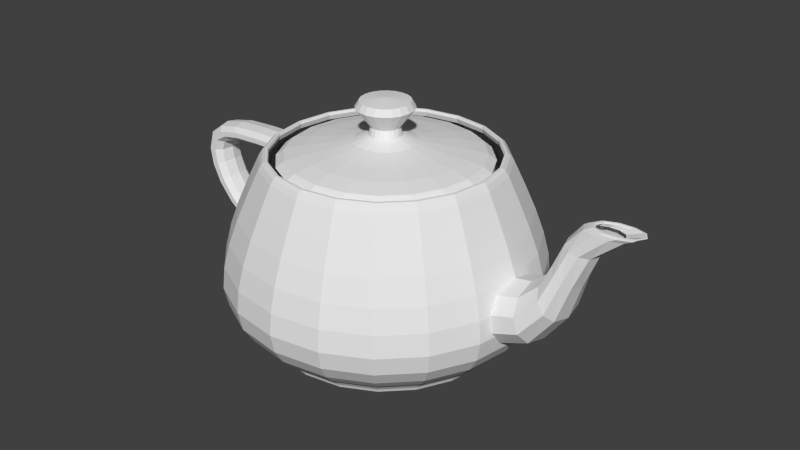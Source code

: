 # Source: teapot.blend  (saved by Blender 2.72.0; exported with 4.5.12 LTS)
import bpy
from mathutils import Matrix  # noqa: F401  (used for matrix-valued properties, if any)

bpy.ops.wm.read_factory_settings(use_empty=True)
scene = bpy.context.scene
scene.name = 'Scene'

# ---- collections
col_collection_1 = bpy.data.collections.new('Collection 1'); scene.collection.children.link(col_collection_1)

# ---- world
world_world = bpy.data.worlds.new('World'); scene.world = world_world
world_world.color = (0.05088, 0.05088, 0.05088)
world_world.use_sun_shadow = False
world_world.sun_shadow_jitter_overblur = 0.0
world_world.cycles.sampling_method = 'MANUAL'
world_world.cycles.sample_map_resolution = 256

# ---- meshes
me_teapot = bpy.data.meshes.new('Teapot')
me_teapot.from_pydata([(0.4786, -1.425, 2.4), (0.4657, -1.386, 2.463), (0.0, -1.46, 2.463), (0.0, -1.5, 2.4), (0.453, -1.348, 2.494), (0.0, -1.42, 2.494), (0.4435, -1.32, 2.494), (0.0, -1.39, 2.494), (0.4404, -1.311, 2.463), (0.0, -1.38, 2.463), (0.4467, -1.33, 2.4), (0.0, -1.4, 2.4), (0.8909, -1.214, 2.4), (0.8669, -1.181, 2.463), (0.8432, -1.149, 2.494), (0.8257, -1.125, 2.494), (0.8198, -1.117, 2.463), (0.8315, -1.133, 2.4), (1.214, -0.8909, 2.4), (1.181, -0.8669, 2.463), (1.149, -0.8432, 2.494), (1.125, -0.8257, 2.494), (1.117, -0.8198, 2.463), (1.133, -0.8315, 2.4), (1.425, -0.4786, 2.4), (1.386, -0.4657, 2.463), (1.348, -0.453, 2.495), (1.32, -0.4435, 2.495), (1.311, -0.4404, 2.463), (1.33, -0.4467, 2.4), (1.5, 0.0, 2.4), (1.46, 0.0, 2.463), (1.42, 0.0, 2.494), (1.39, 0.0, 2.494), (1.38, 0.0, 2.463), (1.4, 0.0, 2.4), (-1.425, -0.4786, 2.4), (-1.386, -0.4657, 2.463), (-1.46, 0.0, 2.463), (-1.5, 0.0, 2.4), (-1.348, -0.453, 2.494), (-1.42, 0.0, 2.494), (-1.32, -0.4435, 2.494), (-1.39, 0.0, 2.494), (-1.311, -0.4404, 2.463), (-1.38, 0.0, 2.463), (-1.33, -0.4467, 2.4), (-1.4, 0.0, 2.4), (-1.214, -0.8909, 2.4), (-1.181, -0.8669, 2.463), (-1.149, -0.8432, 2.494), (-1.125, -0.8257, 2.494), (-1.117, -0.8198, 2.463), (-1.133, -0.8315, 2.4), (-0.8909, -1.214, 2.4), (-0.8669, -1.181, 2.463), (-0.8432, -1.149, 2.494), (-0.8257, -1.125, 2.494), (-0.8198, -1.117, 2.463), (-0.8315, -1.133, 2.4), (-0.4786, -1.425, 2.4), (-0.4657, -1.386, 2.463), (-0.453, -1.348, 2.495), (-0.4435, -1.32, 2.495), (-0.4404, -1.311, 2.463), (-0.4467, -1.33, 2.4), (-0.4786, 1.425, 2.4), (-0.4657, 1.386, 2.463), (0.0, 1.46, 2.463), (0.0, 1.5, 2.4), (-0.453, 1.348, 2.494), (0.0, 1.42, 2.494), (-0.4435, 1.32, 2.494), (0.0, 1.39, 2.494), (-0.4404, 1.311, 2.463), (0.0, 1.38, 2.463), (-0.4467, 1.33, 2.4), (0.0, 1.4, 2.4), (-0.8909, 1.214, 2.4), (-0.8669, 1.181, 2.463), (-0.8432, 1.149, 2.494), (-0.8257, 1.125, 2.494), (-0.8198, 1.117, 2.463), (-0.8315, 1.133, 2.4), (-1.214, 0.8909, 2.4), (-1.181, 0.8669, 2.463), (-1.149, 0.8432, 2.494), (-1.125, 0.8257, 2.494), (-1.117, 0.8198, 2.463), (-1.133, 0.8315, 2.4), (-1.425, 0.4786, 2.4), (-1.386, 0.4657, 2.463), (-1.348, 0.453, 2.495), (-1.32, 0.4435, 2.495), (-1.311, 0.4404, 2.463), (-1.33, 0.4467, 2.4), (1.425, 0.4786, 2.4), (1.386, 0.4657, 2.463), (1.348, 0.453, 2.494), (1.32, 0.4435, 2.494), (1.311, 0.4404, 2.463), (1.33, 0.4467, 2.4), (1.214, 0.8909, 2.4), (1.181, 0.8669, 2.463), (1.149, 0.8432, 2.494), (1.125, 0.8257, 2.494), (1.117, 0.8198, 2.463), (1.133, 0.8315, 2.4), (0.8909, 1.214, 2.4), (0.8669, 1.181, 2.463), (0.8432, 1.149, 2.494), (0.8257, 1.125, 2.494), (0.8198, 1.117, 2.463), (0.8315, 1.133, 2.4), (0.4786, 1.425, 2.4), (0.4657, 1.386, 2.463), (0.453, 1.348, 2.495), (0.4435, 1.32, 2.495), (0.4404, 1.311, 2.463), (0.4467, 1.33, 2.4), (0.6381, -1.9, 0.9), (0.6291, -1.873, 1.178), (0.0, -1.972, 1.178), (0.0, -2.0, 0.9), (0.6049, -1.801, 1.471), (0.0, -1.896, 1.471), (0.5692, -1.694, 1.775), (0.0, -1.784, 1.775), (0.5258, -1.565, 2.086), (0.0, -1.648, 2.086), (1.188, -1.619, 0.9), (1.171, -1.596, 1.178), (1.126, -1.534, 1.471), (1.06, -1.444, 1.775), (0.9788, -1.334, 2.086), (1.619, -1.188, 0.9), (1.596, -1.171, 1.178), (1.534, -1.126, 1.471), (1.444, -1.06, 1.775), (1.334, -0.9788, 2.086), (1.9, -0.6381, 0.9), (1.873, -0.6291, 1.178), (1.801, -0.6049, 1.471), (1.694, -0.5692, 1.775), (1.565, -0.5258, 2.086), (2.0, 0.0, 0.9), (1.972, 0.0, 1.178), (1.896, 0.0, 1.471), (1.784, 0.0, 1.775), (1.648, 0.0, 2.086), (-1.9, -0.6381, 0.9), (-1.873, -0.6291, 1.178), (-1.972, 0.0, 1.178), (-2.0, 0.0, 0.9), (-1.801, -0.6049, 1.471), (-1.896, 0.0, 1.471), (-1.694, -0.5692, 1.775), (-1.784, 0.0, 1.775), (-1.565, -0.5258, 2.086), (-1.648, 0.0, 2.086), (-1.619, -1.188, 0.9), (-1.596, -1.171, 1.178), (-1.534, -1.126, 1.471), (-1.444, -1.06, 1.775), (-1.334, -0.9788, 2.086), (-1.188, -1.619, 0.9), (-1.171, -1.596, 1.178), (-1.126, -1.534, 1.471), (-1.06, -1.444, 1.775), (-0.9788, -1.334, 2.086), (-0.6381, -1.9, 0.9), (-0.6291, -1.873, 1.178), (-0.6049, -1.801, 1.471), (-0.5692, -1.694, 1.775), (-0.5258, -1.565, 2.086), (-0.6381, 1.9, 0.9), (-0.6291, 1.873, 1.178), (0.0, 1.972, 1.178), (0.0, 2.0, 0.9), (-0.6049, 1.801, 1.471), (0.0, 1.896, 1.471), (-0.5692, 1.694, 1.775), (0.0, 1.784, 1.775), (-0.5258, 1.565, 2.086), (0.0, 1.648, 2.086), (-1.188, 1.619, 0.9), (-1.171, 1.596, 1.178), (-1.126, 1.534, 1.471), (-1.06, 1.444, 1.775), (-0.9788, 1.334, 2.086), (-1.619, 1.188, 0.9), (-1.596, 1.171, 1.178), (-1.534, 1.126, 1.471), (-1.444, 1.06, 1.775), (-1.334, 0.9788, 2.086), (-1.9, 0.6381, 0.9), (-1.873, 0.6291, 1.178), (-1.801, 0.6049, 1.471), (-1.694, 0.5692, 1.775), (-1.565, 0.5258, 2.086), (1.9, 0.6381, 0.9), (1.873, 0.6291, 1.178), (1.801, 0.6049, 1.471), (1.694, 0.5692, 1.775), (1.565, 0.5258, 2.086), (1.619, 1.188, 0.9), (1.596, 1.171, 1.178), (1.534, 1.126, 1.471), (1.444, 1.06, 1.775), (1.334, 0.9788, 2.086), (1.188, 1.619, 0.9), (1.171, 1.596, 1.178), (1.126, 1.534, 1.471), (1.06, 1.444, 1.775), (0.9788, 1.334, 2.086), (0.6381, 1.9, 0.9), (0.6291, 1.873, 1.178), (0.6049, 1.801, 1.471), (0.5692, 1.694, 1.775), (0.5258, 1.565, 2.086), (0.4786, -1.425, 0.15), (0.4952, -1.474, 0.2136), (0.0, -1.552, 0.2136), (0.0, -1.5, 0.15), (0.5347, -1.592, 0.3168), (0.0, -1.676, 0.3168), (0.5819, -1.732, 0.4632), (0.0, -1.824, 0.4632), (0.6215, -1.85, 0.6564), (0.0, -1.948, 0.6564), (0.8909, -1.214, 0.15), (0.9218, -1.256, 0.2136), (0.9954, -1.356, 0.3168), (1.083, -1.476, 0.4632), (1.157, -1.576, 0.6564), (1.214, -0.8909, 0.15), (1.256, -0.9218, 0.2136), (1.356, -0.9954, 0.3168), (1.476, -1.083, 0.4632), (1.576, -1.157, 0.6564), (1.425, -0.4786, 0.15), (1.474, -0.4952, 0.2136), (1.592, -0.5347, 0.3168), (1.732, -0.5819, 0.4632), (1.85, -0.6215, 0.6564), (1.5, 0.0, 0.15), (1.552, 0.0, 0.2136), (1.676, 0.0, 0.3168), (1.824, 0.0, 0.4632), (1.948, 0.0, 0.6564), (-1.425, -0.4786, 0.15), (-1.474, -0.4952, 0.2136), (-1.552, 0.0, 0.2136), (-1.5, 0.0, 0.15), (-1.592, -0.5347, 0.3168), (-1.676, 0.0, 0.3168), (-1.732, -0.5819, 0.4632), (-1.824, 0.0, 0.4632), (-1.85, -0.6215, 0.6564), (-1.948, 0.0, 0.6564), (-1.214, -0.8909, 0.15), (-1.256, -0.9218, 0.2136), (-1.356, -0.9954, 0.3168), (-1.476, -1.083, 0.4632), (-1.576, -1.157, 0.6564), (-0.8909, -1.214, 0.15), (-0.9218, -1.256, 0.2136), (-0.9954, -1.356, 0.3168), (-1.083, -1.476, 0.4632), (-1.157, -1.576, 0.6564), (-0.4786, -1.425, 0.15), (-0.4952, -1.474, 0.2136), (-0.5347, -1.592, 0.3168), (-0.5819, -1.732, 0.4632), (-0.6215, -1.85, 0.6564), (-0.4786, 1.425, 0.15), (-0.4952, 1.474, 0.2136), (0.0, 1.552, 0.2136), (0.0, 1.5, 0.15), (-0.5347, 1.592, 0.3168), (0.0, 1.676, 0.3168), (-0.5819, 1.732, 0.4632), (0.0, 1.824, 0.4632), (-0.6215, 1.85, 0.6564), (0.0, 1.948, 0.6564), (-0.8909, 1.214, 0.15), (-0.9218, 1.256, 0.2136), (-0.9954, 1.356, 0.3168), (-1.083, 1.476, 0.4632), (-1.157, 1.576, 0.6564), (-1.214, 0.8909, 0.15), (-1.256, 0.9218, 0.2136), (-1.356, 0.9954, 0.3168), (-1.476, 1.083, 0.4632), (-1.576, 1.157, 0.6564), (-1.425, 0.4786, 0.15), (-1.474, 0.4952, 0.2136), (-1.592, 0.5347, 0.3168), (-1.732, 0.5819, 0.4632), (-1.85, 0.6215, 0.6564), (1.425, 0.4786, 0.15), (1.474, 0.4952, 0.2136), (1.592, 0.5347, 0.3168), (1.732, 0.5819, 0.4632), (1.85, 0.6215, 0.6564), (1.214, 0.8909, 0.15), (1.256, 0.9218, 0.2136), (1.356, 0.9954, 0.3168), (1.476, 1.083, 0.4632), (1.576, 1.157, 0.6564), (0.8909, 1.214, 0.15), (0.9218, 1.256, 0.2136), (0.9954, 1.356, 0.3168), (1.083, 1.476, 0.4632), (1.157, 1.576, 0.6564), (0.4786, 1.425, 0.15), (0.4952, 1.474, 0.2136), (0.5347, 1.592, 0.3168), (0.5819, 1.732, 0.4632), (0.6215, 1.85, 0.6564), (-2.969, -0.144, 1.8), (-2.91, -0.144, 2.008), (-2.94, 0.0, 2.02), (-3.0, 0.0, 1.8), (-2.734, -0.144, 2.134), (-2.76, 0.0, 2.153), (-2.442, -0.144, 2.199), (-2.46, 0.0, 2.221), (-2.034, -0.144, 2.223), (-2.04, 0.0, 2.246), (-1.51, -0.144, 2.227), (-1.5, 0.0, 2.25), (-2.894, -0.216, 1.8), (-2.839, -0.216, 1.981), (-2.674, -0.216, 2.091), (-2.4, -0.216, 2.147), (-2.02, -0.216, 2.168), (-1.535, -0.216, 2.171), (-2.806, -0.216, 1.8), (-2.754, -0.216, 1.948), (-2.601, -0.216, 2.038), (-2.35, -0.216, 2.085), (-2.003, -0.216, 2.102), (-1.565, -0.216, 2.104), (-2.731, -0.144, 1.8), (-2.683, -0.144, 1.921), (-2.54, -0.144, 1.995), (-2.307, -0.144, 2.033), (-1.989, -0.144, 2.046), (-1.59, -0.144, 2.048), (-2.7, 0.0, 1.8), (-2.653, 0.0, 1.91), (-2.514, 0.0, 1.976), (-2.29, 0.0, 2.011), (-1.983, 0.0, 2.023), (-1.6, 0.0, 2.025), (-2.731, 0.144, 1.8), (-2.683, 0.144, 1.921), (-2.54, 0.144, 1.995), (-2.307, 0.144, 2.033), (-1.989, 0.144, 2.046), (-1.59, 0.144, 2.048), (-2.806, 0.216, 1.8), (-2.754, 0.216, 1.948), (-2.601, 0.216, 2.038), (-2.35, 0.216, 2.085), (-2.003, 0.216, 2.102), (-1.565, 0.216, 2.104), (-2.894, 0.216, 1.8), (-2.839, 0.216, 1.981), (-2.674, 0.216, 2.091), (-2.4, 0.216, 2.147), (-2.02, 0.216, 2.168), (-1.535, 0.216, 2.171), (-2.969, 0.144, 1.8), (-2.91, 0.144, 2.008), (-2.734, 0.144, 2.134), (-2.442, 0.144, 2.199), (-2.034, 0.144, 2.223), (-1.51, 0.144, 2.227), (-1.91, -0.144, 0.6312), (-2.298, -0.144, 0.8369), (-2.302, 0.0, 0.8112), (-1.9, 0.0, 0.6), (-2.596, -0.144, 1.061), (-2.611, 0.0, 1.039), (-2.805, -0.144, 1.298), (-2.829, 0.0, 1.28), (-2.928, -0.144, 1.546), (-2.958, 0.0, 1.535), (-1.935, -0.216, 0.7056), (-2.289, -0.216, 0.8982), (-2.559, -0.216, 1.113), (-2.747, -0.216, 1.34), (-2.858, -0.216, 1.572), (-1.965, -0.216, 0.7944), (-2.278, -0.216, 0.9714), (-2.515, -0.216, 1.175), (-2.679, -0.216, 1.391), (-2.775, -0.216, 1.604), (-1.99, -0.144, 0.8688), (-2.269, -0.144, 1.033), (-2.478, -0.144, 1.227), (-2.622, -0.144, 1.433), (-2.705, -0.144, 1.63), (-2.265, 0.0, 1.058), (-2.462, 0.0, 1.249), (-2.598, 0.0, 1.451), (-2.675, 0.0, 1.642), (-1.99, 0.144, 0.8688), (-2.269, 0.144, 1.033), (-2.478, 0.144, 1.227), (-2.622, 0.144, 1.433), (-2.705, 0.144, 1.63), (-1.965, 0.216, 0.7944), (-2.278, 0.216, 0.9714), (-2.515, 0.216, 1.175), (-2.679, 0.216, 1.391), (-2.775, 0.216, 1.604), (-1.935, 0.216, 0.7056), (-2.289, 0.216, 0.8982), (-2.559, 0.216, 1.113), (-2.747, 0.216, 1.34), (-2.858, 0.216, 1.572), (-1.91, 0.144, 0.6312), (-2.298, 0.144, 0.8369), (-2.596, 0.144, 1.061), (-2.805, 0.144, 1.298), (-2.928, 0.144, 1.546), (3.238, -0.12, 2.4), (2.881, -0.1405, 2.1), (2.922, 0.0, 2.09), (3.3, 0.0, 2.4), (2.718, -0.1893, 1.696), (2.751, 0.0, 1.669), (2.579, -0.2475, 1.271), (2.609, 0.0, 1.223), (2.296, -0.2963, 0.9062), (2.318, 0.0, 0.8376), (1.7, -0.3168, 0.6858), (1.7, 0.0, 0.6), (3.089, -0.18, 2.4), (2.784, -0.2107, 2.123), (2.64, -0.2839, 1.76), (2.509, -0.3713, 1.384), (2.245, -0.4445, 1.07), (1.7, -0.4752, 0.8904), (2.911, -0.18, 2.4), (2.667, -0.2107, 2.151), (2.546, -0.2839, 1.836), (2.425, -0.3713, 1.52), (2.184, -0.4445, 1.265), (1.7, -0.4752, 1.135), (2.762, -0.12, 2.4), (2.57, -0.1405, 2.174), (2.467, -0.1893, 1.9), (2.355, -0.2475, 1.634), (2.133, -0.2963, 1.429), (1.7, -0.3168, 1.339), (2.7, 0.0, 2.4), (2.529, 0.0, 2.183), (2.434, 0.0, 1.927), (2.326, 0.0, 1.682), (2.111, 0.0, 1.498), (1.7, 0.0, 1.425), (2.762, 0.12, 2.4), (2.57, 0.1405, 2.174), (2.467, 0.1893, 1.9), (2.355, 0.2475, 1.634), (2.133, 0.2963, 1.429), (1.7, 0.3168, 1.339), (2.911, 0.18, 2.4), (2.667, 0.2107, 2.151), (2.546, 0.2839, 1.836), (2.425, 0.3713, 1.52), (2.184, 0.4445, 1.265), (1.7, 0.4752, 1.135), (3.089, 0.18, 2.4), (2.784, 0.2107, 2.123), (2.64, 0.2839, 1.76), (2.509, 0.3713, 1.384), (2.245, 0.4445, 1.07), (1.7, 0.4752, 0.8904), (3.238, 0.12, 2.4), (2.881, 0.1405, 2.1), (2.718, 0.1893, 1.696), (2.579, 0.2475, 1.271), (2.296, 0.2963, 0.9062), (1.7, 0.3168, 0.6858), (3.158, -0.072, 2.4), (3.277, -0.07699, 2.451), (3.328, 0.0, 2.452), (3.2, 0.0, 2.4), (3.349, -0.0889, 2.473), (3.408, 0.0, 2.476), (3.369, -0.1031, 2.471), (3.434, 0.0, 2.473), (3.333, -0.115, 2.446), (3.4, 0.0, 2.447), (3.059, -0.108, 2.4), (3.155, -0.1155, 2.446), (3.207, -0.1333, 2.468), (3.213, -0.1547, 2.466), (3.174, -0.1725, 2.443), (2.941, -0.108, 2.4), (3.01, -0.1155, 2.442), (3.038, -0.1333, 2.462), (3.028, -0.1547, 2.461), (2.984, -0.1725, 2.44), (2.842, -0.072, 2.4), (2.889, -0.07699, 2.438), (2.896, -0.0889, 2.456), (2.872, -0.1031, 2.456), (2.825, -0.115, 2.437), (2.8, 0.0, 2.4), (2.838, 0.0, 2.436), (2.837, 0.0, 2.454), (2.807, 0.0, 2.454), (2.758, 0.0, 2.436), (2.842, 0.072, 2.4), (2.889, 0.07699, 2.438), (2.896, 0.0889, 2.456), (2.872, 0.1031, 2.456), (2.825, 0.115, 2.437), (2.941, 0.108, 2.4), (3.01, 0.1155, 2.442), (3.038, 0.1333, 2.462), (3.028, 0.1547, 2.461), (2.984, 0.1725, 2.44), (3.059, 0.108, 2.4), (3.155, 0.1155, 2.446), (3.207, 0.1333, 2.468), (3.213, 0.1547, 2.466), (3.174, 0.1725, 2.443), (3.158, 0.072, 2.4), (3.277, 0.07699, 2.451), (3.349, 0.0889, 2.473), (3.369, 0.1031, 2.471), (3.333, 0.115, 2.446), (0.06381, -0.19, 2.7), (0.05725, -0.1702, 2.804), (0.0, -0.1792, 2.804), (0.0, -0.2, 2.7), (0.08751, -0.2599, 2.923), (0.0, -0.2736, 2.923), (0.1147, -0.3405, 3.035), (0.0, -0.3584, 3.035), (0.09881, -0.2934, 3.118), (0.0, -0.3088, 3.118), (0.0, 0.0, 3.15), (0.1188, -0.1619, 2.7), (0.1065, -0.1451, 2.804), (0.1627, -0.2216, 2.923), (0.2132, -0.2903, 3.035), (0.1837, -0.2501, 3.118), (0.1619, -0.1188, 2.7), (0.1451, -0.1065, 2.804), (0.2216, -0.1627, 2.923), (0.2903, -0.2132, 3.035), (0.2501, -0.1837, 3.118), (0.19, -0.06381, 2.7), (0.1702, -0.05725, 2.804), (0.2599, -0.08751, 2.923), (0.3405, -0.1147, 3.035), (0.2934, -0.09881, 3.118), (0.2, 0.0, 2.7), (0.1792, 0.0, 2.804), (0.2736, 0.0, 2.923), (0.3584, 0.0, 3.035), (0.3088, 0.0, 3.118), (-0.19, -0.06381, 2.7), (-0.1702, -0.05725, 2.804), (-0.1792, 0.0, 2.804), (-0.2, 0.0, 2.7), (-0.2599, -0.08751, 2.923), (-0.2736, 0.0, 2.923), (-0.3405, -0.1147, 3.035), (-0.3584, 0.0, 3.035), (-0.2934, -0.09881, 3.118), (-0.3088, 0.0, 3.118), (-0.1619, -0.1188, 2.7), (-0.1451, -0.1065, 2.804), (-0.2216, -0.1627, 2.923), (-0.2903, -0.2132, 3.035), (-0.2501, -0.1837, 3.118), (-0.1188, -0.1619, 2.7), (-0.1065, -0.1451, 2.804), (-0.1627, -0.2216, 2.923), (-0.2132, -0.2903, 3.035), (-0.1837, -0.2501, 3.118), (-0.06381, -0.19, 2.7), (-0.05725, -0.1702, 2.804), (-0.08751, -0.2599, 2.923), (-0.1147, -0.3405, 3.035), (-0.09881, -0.2934, 3.118), (-0.06381, 0.19, 2.7), (-0.05725, 0.1702, 2.804), (0.0, 0.1792, 2.804), (0.0, 0.2, 2.7), (-0.08751, 0.2599, 2.923), (0.0, 0.2736, 2.923), (-0.1147, 0.3405, 3.035), (0.0, 0.3584, 3.035), (-0.09881, 0.2934, 3.118), (0.0, 0.3088, 3.118), (-0.1188, 0.1619, 2.7), (-0.1065, 0.1451, 2.804), (-0.1627, 0.2216, 2.923), (-0.2132, 0.2903, 3.035), (-0.1837, 0.2501, 3.118), (-0.1619, 0.1188, 2.7), (-0.1451, 0.1065, 2.804), (-0.2216, 0.1627, 2.923), (-0.2903, 0.2132, 3.035), (-0.2501, 0.1837, 3.118), (-0.19, 0.06381, 2.7), (-0.1702, 0.05725, 2.804), (-0.2599, 0.08751, 2.923), (-0.3405, 0.1147, 3.035), (-0.2934, 0.09881, 3.118), (0.19, 0.06381, 2.7), (0.1702, 0.05725, 2.804), (0.2599, 0.08751, 2.923), (0.3405, 0.1147, 3.035), (0.2934, 0.09881, 3.118), (0.1619, 0.1188, 2.7), (0.1451, 0.1065, 2.804), (0.2216, 0.1627, 2.923), (0.2903, 0.2132, 3.035), (0.2501, 0.1837, 3.118), (0.1188, 0.1619, 2.7), (0.1065, 0.1451, 2.804), (0.1627, 0.2216, 2.923), (0.2132, 0.2903, 3.035), (0.1837, 0.2501, 3.118), (0.06381, 0.19, 2.7), (0.05725, 0.1702, 2.804), (0.08751, 0.2599, 2.923), (0.1147, 0.3405, 3.035), (0.09881, 0.2934, 3.118), (0.4148, -1.235, 2.4), (0.3844, -1.144, 2.474), (0.0, -1.205, 2.474), (0.0, -1.3, 2.4), (0.3096, -0.9216, 2.527), (0.0, -0.9704, 2.527), (0.2149, -0.6398, 2.573), (0.0, -0.6736, 2.573), (0.1248, -0.3715, 2.626), (0.0, -0.3912, 2.626), (0.7721, -1.052, 2.4), (0.7156, -0.975, 2.474), (0.5763, -0.7853, 2.527), (0.4001, -0.5451, 2.573), (0.2323, -0.3166, 2.626), (1.052, -0.7721, 2.4), (0.975, -0.7156, 2.474), (0.7853, -0.5763, 2.527), (0.5451, -0.4001, 2.573), (0.3166, -0.2323, 2.626), (1.235, -0.4148, 2.4), (1.144, -0.3844, 2.474), (0.9216, -0.3096, 2.527), (0.6398, -0.2149, 2.573), (0.3715, -0.1248, 2.626), (1.3, 0.0, 2.4), (1.205, 0.0, 2.474), (0.9704, 0.0, 2.527), (0.6736, 0.0, 2.573), (0.3912, 0.0, 2.626), (-1.235, -0.4148, 2.4), (-1.144, -0.3844, 2.474), (-1.205, 0.0, 2.474), (-1.3, 0.0, 2.4), (-0.9216, -0.3096, 2.527), (-0.9704, 0.0, 2.527), (-0.6398, -0.2149, 2.573), (-0.6736, 0.0, 2.573), (-0.3715, -0.1248, 2.626), (-0.3912, 0.0, 2.626), (-1.052, -0.7721, 2.4), (-0.975, -0.7156, 2.474), (-0.7853, -0.5763, 2.527), (-0.5451, -0.4001, 2.573), (-0.3166, -0.2323, 2.626), (-0.7721, -1.052, 2.4), (-0.7156, -0.975, 2.474), (-0.5763, -0.7853, 2.527), (-0.4001, -0.5451, 2.573), (-0.2323, -0.3166, 2.626), (-0.4148, -1.235, 2.4), (-0.3844, -1.144, 2.474), (-0.3096, -0.9216, 2.527), (-0.2149, -0.6398, 2.573), (-0.1248, -0.3715, 2.626), (-0.4148, 1.235, 2.4), (-0.3844, 1.144, 2.474), (0.0, 1.205, 2.474), (0.0, 1.3, 2.4), (-0.3096, 0.9216, 2.527), (0.0, 0.9704, 2.527), (-0.2149, 0.6398, 2.573), (0.0, 0.6736, 2.573), (-0.1248, 0.3715, 2.626), (0.0, 0.3912, 2.626), (-0.7721, 1.052, 2.4), (-0.7156, 0.975, 2.474), (-0.5763, 0.7853, 2.527), (-0.4001, 0.5451, 2.573), (-0.2323, 0.3166, 2.626), (-1.052, 0.7721, 2.4), (-0.975, 0.7156, 2.474), (-0.7853, 0.5763, 2.527), (-0.5451, 0.4001, 2.573), (-0.3166, 0.2323, 2.626), (-1.235, 0.4148, 2.4), (-1.144, 0.3844, 2.474), (-0.9216, 0.3096, 2.527), (-0.6398, 0.2149, 2.573), (-0.3715, 0.1248, 2.626), (1.235, 0.4148, 2.4), (1.144, 0.3844, 2.474), (0.9216, 0.3096, 2.527), (0.6398, 0.2149, 2.573), (0.3715, 0.1248, 2.626), (1.052, 0.7721, 2.4), (0.975, 0.7156, 2.474), (0.7853, 0.5763, 2.527), (0.5451, 0.4001, 2.573), (0.3166, 0.2323, 2.626), (0.7721, 1.052, 2.4), (0.7156, 0.975, 2.474), (0.5763, 0.7853, 2.527), (0.4001, 0.5451, 2.573), (0.2323, 0.3166, 2.626), (0.4148, 1.235, 2.4), (0.3844, 1.144, 2.474), (0.3096, 0.9216, 2.527), (0.2149, 0.6398, 2.573), (0.1248, 0.3715, 2.626), (0.4786, 1.425, 0.15), (0.4724, 1.406, 0.1056), (0.0, 1.481, 0.1056), (0.441, 1.313, 0.0648), (0.0, 1.382, 0.0648), (0.3649, 1.086, 0.0312), (0.0, 1.144, 0.0312), (0.2243, 0.6679, 0.0084), (0.0, 0.7032, 0.0084), (0.0, 0.0, 0.0), (0.8795, 1.198, 0.1056), (0.821, 1.119, 0.0648), (0.6792, 0.9255, 0.0312), (0.4176, 0.5691, 0.0084), (1.198, 0.8795, 0.1056), (1.119, 0.821, 0.0648), (0.9255, 0.6792, 0.0312), (0.5691, 0.4176, 0.0084), (1.425, 0.4786, 0.15), (1.406, 0.4724, 0.1056), (1.313, 0.441, 0.0648), (1.086, 0.3649, 0.0312), (0.6679, 0.2243, 0.0084), (1.481, 0.0, 0.1056), (1.382, 0.0, 0.0648), (1.144, 0.0, 0.0312), (0.7032, 0.0, 0.0084), (-1.425, 0.4786, 0.15), (-1.406, 0.4724, 0.1056), (-1.481, 0.0, 0.1056), (-1.313, 0.441, 0.0648), (-1.382, 0.0, 0.0648), (-1.086, 0.3649, 0.0312), (-1.144, 0.0, 0.0312), (-0.6679, 0.2243, 0.0084), (-0.7032, 0.0, 0.0084), (-1.198, 0.8795, 0.1056), (-1.119, 0.821, 0.0648), (-0.9255, 0.6792, 0.0312), (-0.5691, 0.4176, 0.0084), (-0.8795, 1.198, 0.1056), (-0.821, 1.119, 0.0648), (-0.6792, 0.9255, 0.0312), (-0.4176, 0.5691, 0.0084), (-0.4786, 1.425, 0.15), (-0.4724, 1.406, 0.1056), (-0.441, 1.313, 0.0648), (-0.3649, 1.086, 0.0312), (-0.2243, 0.6679, 0.0084), (-0.4786, -1.425, 0.15), (-0.4724, -1.406, 0.1056), (0.0, -1.481, 0.1056), (-0.441, -1.313, 0.0648), (0.0, -1.382, 0.0648), (-0.3649, -1.086, 0.0312), (0.0, -1.144, 0.0312), (-0.2243, -0.6679, 0.0084), (0.0, -0.7032, 0.0084), (-0.8795, -1.198, 0.1056), (-0.821, -1.119, 0.0648), (-0.6792, -0.9255, 0.0312), (-0.4176, -0.5691, 0.0084), (-1.198, -0.8795, 0.1056), (-1.119, -0.821, 0.0648), (-0.9255, -0.6792, 0.0312), (-0.5691, -0.4176, 0.0084), (-1.425, -0.4786, 0.15), (-1.406, -0.4724, 0.1056), (-1.313, -0.441, 0.0648), (-1.086, -0.3649, 0.0312), (-0.6679, -0.2243, 0.0084), (1.425, -0.4786, 0.15), (1.406, -0.4724, 0.1056), (1.313, -0.441, 0.0648), (1.086, -0.3649, 0.0312), (0.6679, -0.2243, 0.0084), (1.198, -0.8795, 0.1056), (1.119, -0.821, 0.0648), (0.9255, -0.6792, 0.0312), (0.5691, -0.4176, 0.0084), (0.8795, -1.198, 0.1056), (0.821, -1.119, 0.0648), (0.6792, -0.9255, 0.0312), (0.4176, -0.5691, 0.0084), (0.4786, -1.425, 0.15), (0.4724, -1.406, 0.1056), (0.441, -1.313, 0.0648), (0.3649, -1.086, 0.0312), (0.2243, -0.6679, 0.0084)], [], [(0, 1, 2, 3), (1, 4, 5, 2), (4, 6, 7, 5), (6, 8, 9, 7), (8, 10, 11, 9), (12, 13, 1, 0), (13, 14, 4, 1), (14, 15, 6, 4), (15, 16, 8, 6), (16, 17, 10, 8), (18, 19, 13, 12), (19, 20, 14, 13), (20, 21, 15, 14), (21, 22, 16, 15), (22, 23, 17, 16), (24, 25, 19, 18), (25, 26, 20, 19), (26, 27, 21, 20), (27, 28, 22, 21), (28, 29, 23, 22), (30, 31, 25, 24), (31, 32, 26, 25), (32, 33, 27, 26), (33, 34, 28, 27), (34, 35, 29, 28), (36, 37, 38, 39), (37, 40, 41, 38), (40, 42, 43, 41), (42, 44, 45, 43), (44, 46, 47, 45), (48, 49, 37, 36), (49, 50, 40, 37), (50, 51, 42, 40), (51, 52, 44, 42), (52, 53, 46, 44), (54, 55, 49, 48), (55, 56, 50, 49), (56, 57, 51, 50), (57, 58, 52, 51), (58, 59, 53, 52), (60, 61, 55, 54), (61, 62, 56, 55), (62, 63, 57, 56), (63, 64, 58, 57), (64, 65, 59, 58), (3, 2, 61, 60), (2, 5, 62, 61), (5, 7, 63, 62), (7, 9, 64, 63), (9, 11, 65, 64), (66, 67, 68, 69), (67, 70, 71, 68), (70, 72, 73, 71), (72, 74, 75, 73), (74, 76, 77, 75), (78, 79, 67, 66), (79, 80, 70, 67), (80, 81, 72, 70), (81, 82, 74, 72), (82, 83, 76, 74), (84, 85, 79, 78), (85, 86, 80, 79), (86, 87, 81, 80), (87, 88, 82, 81), (88, 89, 83, 82), (90, 91, 85, 84), (91, 92, 86, 85), (92, 93, 87, 86), (93, 94, 88, 87), (94, 95, 89, 88), (39, 38, 91, 90), (38, 41, 92, 91), (41, 43, 93, 92), (43, 45, 94, 93), (45, 47, 95, 94), (96, 97, 31, 30), (97, 98, 32, 31), (98, 99, 33, 32), (99, 100, 34, 33), (100, 101, 35, 34), (102, 103, 97, 96), (103, 104, 98, 97), (104, 105, 99, 98), (105, 106, 100, 99), (106, 107, 101, 100), (108, 109, 103, 102), (109, 110, 104, 103), (110, 111, 105, 104), (111, 112, 106, 105), (112, 113, 107, 106), (114, 115, 109, 108), (115, 116, 110, 109), (116, 117, 111, 110), (117, 118, 112, 111), (118, 119, 113, 112), (69, 68, 115, 114), (68, 71, 116, 115), (71, 73, 117, 116), (73, 75, 118, 117), (75, 77, 119, 118), (120, 121, 122, 123), (121, 124, 125, 122), (124, 126, 127, 125), (126, 128, 129, 127), (128, 0, 3, 129), (130, 131, 121, 120), (131, 132, 124, 121), (132, 133, 126, 124), (133, 134, 128, 126), (134, 12, 0, 128), (135, 136, 131, 130), (136, 137, 132, 131), (137, 138, 133, 132), (138, 139, 134, 133), (139, 18, 12, 134), (140, 141, 136, 135), (141, 142, 137, 136), (142, 143, 138, 137), (143, 144, 139, 138), (144, 24, 18, 139), (145, 146, 141, 140), (146, 147, 142, 141), (147, 148, 143, 142), (148, 149, 144, 143), (149, 30, 24, 144), (150, 151, 152, 153), (151, 154, 155, 152), (154, 156, 157, 155), (156, 158, 159, 157), (158, 36, 39, 159), (160, 161, 151, 150), (161, 162, 154, 151), (162, 163, 156, 154), (163, 164, 158, 156), (164, 48, 36, 158), (165, 166, 161, 160), (166, 167, 162, 161), (167, 168, 163, 162), (168, 169, 164, 163), (169, 54, 48, 164), (170, 171, 166, 165), (171, 172, 167, 166), (172, 173, 168, 167), (173, 174, 169, 168), (174, 60, 54, 169), (123, 122, 171, 170), (122, 125, 172, 171), (125, 127, 173, 172), (127, 129, 174, 173), (129, 3, 60, 174), (175, 176, 177, 178), (176, 179, 180, 177), (179, 181, 182, 180), (181, 183, 184, 182), (183, 66, 69, 184), (185, 186, 176, 175), (186, 187, 179, 176), (187, 188, 181, 179), (188, 189, 183, 181), (189, 78, 66, 183), (190, 191, 186, 185), (191, 192, 187, 186), (192, 193, 188, 187), (193, 194, 189, 188), (194, 84, 78, 189), (195, 196, 191, 190), (196, 197, 192, 191), (197, 198, 193, 192), (198, 199, 194, 193), (199, 90, 84, 194), (153, 152, 196, 195), (152, 155, 197, 196), (155, 157, 198, 197), (157, 159, 199, 198), (159, 39, 90, 199), (200, 201, 146, 145), (201, 202, 147, 146), (202, 203, 148, 147), (203, 204, 149, 148), (204, 96, 30, 149), (205, 206, 201, 200), (206, 207, 202, 201), (207, 208, 203, 202), (208, 209, 204, 203), (209, 102, 96, 204), (210, 211, 206, 205), (211, 212, 207, 206), (212, 213, 208, 207), (213, 214, 209, 208), (214, 108, 102, 209), (215, 216, 211, 210), (216, 217, 212, 211), (217, 218, 213, 212), (218, 219, 214, 213), (219, 114, 108, 214), (178, 177, 216, 215), (177, 180, 217, 216), (180, 182, 218, 217), (182, 184, 219, 218), (184, 69, 114, 219), (220, 221, 222, 223), (221, 224, 225, 222), (224, 226, 227, 225), (226, 228, 229, 227), (228, 120, 123, 229), (230, 231, 221, 220), (231, 232, 224, 221), (232, 233, 226, 224), (233, 234, 228, 226), (234, 130, 120, 228), (235, 236, 231, 230), (236, 237, 232, 231), (237, 238, 233, 232), (238, 239, 234, 233), (239, 135, 130, 234), (240, 241, 236, 235), (241, 242, 237, 236), (242, 243, 238, 237), (243, 244, 239, 238), (244, 140, 135, 239), (245, 246, 241, 240), (246, 247, 242, 241), (247, 248, 243, 242), (248, 249, 244, 243), (249, 145, 140, 244), (250, 251, 252, 253), (251, 254, 255, 252), (254, 256, 257, 255), (256, 258, 259, 257), (258, 150, 153, 259), (260, 261, 251, 250), (261, 262, 254, 251), (262, 263, 256, 254), (263, 264, 258, 256), (264, 160, 150, 258), (265, 266, 261, 260), (266, 267, 262, 261), (267, 268, 263, 262), (268, 269, 264, 263), (269, 165, 160, 264), (270, 271, 266, 265), (271, 272, 267, 266), (272, 273, 268, 267), (273, 274, 269, 268), (274, 170, 165, 269), (223, 222, 271, 270), (222, 225, 272, 271), (225, 227, 273, 272), (227, 229, 274, 273), (229, 123, 170, 274), (275, 276, 277, 278), (276, 279, 280, 277), (279, 281, 282, 280), (281, 283, 284, 282), (283, 175, 178, 284), (285, 286, 276, 275), (286, 287, 279, 276), (287, 288, 281, 279), (288, 289, 283, 281), (289, 185, 175, 283), (290, 291, 286, 285), (291, 292, 287, 286), (292, 293, 288, 287), (293, 294, 289, 288), (294, 190, 185, 289), (295, 296, 291, 290), (296, 297, 292, 291), (297, 298, 293, 292), (298, 299, 294, 293), (299, 195, 190, 294), (253, 252, 296, 295), (252, 255, 297, 296), (255, 257, 298, 297), (257, 259, 299, 298), (259, 153, 195, 299), (300, 301, 246, 245), (301, 302, 247, 246), (302, 303, 248, 247), (303, 304, 249, 248), (304, 200, 145, 249), (305, 306, 301, 300), (306, 307, 302, 301), (307, 308, 303, 302), (308, 309, 304, 303), (309, 205, 200, 304), (310, 311, 306, 305), (311, 312, 307, 306), (312, 313, 308, 307), (313, 314, 309, 308), (314, 210, 205, 309), (315, 316, 311, 310), (316, 317, 312, 311), (317, 318, 313, 312), (318, 319, 314, 313), (319, 215, 210, 314), (278, 277, 316, 315), (277, 280, 317, 316), (280, 282, 318, 317), (282, 284, 319, 318), (284, 178, 215, 319), (320, 321, 322, 323), (321, 324, 325, 322), (324, 326, 327, 325), (326, 328, 329, 327), (328, 330, 331, 329), (332, 333, 321, 320), (333, 334, 324, 321), (334, 335, 326, 324), (335, 336, 328, 326), (336, 337, 330, 328), (338, 339, 333, 332), (339, 340, 334, 333), (340, 341, 335, 334), (341, 342, 336, 335), (342, 343, 337, 336), (344, 345, 339, 338), (345, 346, 340, 339), (346, 347, 341, 340), (347, 348, 342, 341), (348, 349, 343, 342), (350, 351, 345, 344), (351, 352, 346, 345), (352, 353, 347, 346), (353, 354, 348, 347), (354, 355, 349, 348), (356, 357, 351, 350), (357, 358, 352, 351), (358, 359, 353, 352), (359, 360, 354, 353), (360, 361, 355, 354), (362, 363, 357, 356), (363, 364, 358, 357), (364, 365, 359, 358), (365, 366, 360, 359), (366, 367, 361, 360), (368, 369, 363, 362), (369, 370, 364, 363), (370, 371, 365, 364), (371, 372, 366, 365), (372, 373, 367, 366), (374, 375, 369, 368), (375, 376, 370, 369), (376, 377, 371, 370), (377, 378, 372, 371), (378, 379, 373, 372), (323, 322, 375, 374), (322, 325, 376, 375), (325, 327, 377, 376), (327, 329, 378, 377), (329, 331, 379, 378), (380, 381, 382, 383), (381, 384, 385, 382), (384, 386, 387, 385), (386, 388, 389, 387), (388, 320, 323, 389), (390, 391, 381, 380), (391, 392, 384, 381), (392, 393, 386, 384), (393, 394, 388, 386), (394, 332, 320, 388), (395, 396, 391, 390), (396, 397, 392, 391), (397, 398, 393, 392), (398, 399, 394, 393), (399, 338, 332, 394), (400, 401, 396, 395), (401, 402, 397, 396), (402, 403, 398, 397), (403, 404, 399, 398), (404, 344, 338, 399), (153, 405, 401, 400), (405, 406, 402, 401), (406, 407, 403, 402), (407, 408, 404, 403), (408, 350, 344, 404), (409, 410, 405, 153), (410, 411, 406, 405), (411, 412, 407, 406), (412, 413, 408, 407), (413, 356, 350, 408), (414, 415, 410, 409), (415, 416, 411, 410), (416, 417, 412, 411), (417, 418, 413, 412), (418, 362, 356, 413), (419, 420, 415, 414), (420, 421, 416, 415), (421, 422, 417, 416), (422, 423, 418, 417), (423, 368, 362, 418), (424, 425, 420, 419), (425, 426, 421, 420), (426, 427, 422, 421), (427, 428, 423, 422), (428, 374, 368, 423), (383, 382, 425, 424), (382, 385, 426, 425), (385, 387, 427, 426), (387, 389, 428, 427), (389, 323, 374, 428), (429, 430, 431, 432), (430, 433, 434, 431), (433, 435, 436, 434), (435, 437, 438, 436), (437, 439, 440, 438), (441, 442, 430, 429), (442, 443, 433, 430), (443, 444, 435, 433), (444, 445, 437, 435), (445, 446, 439, 437), (447, 448, 442, 441), (448, 449, 443, 442), (449, 450, 444, 443), (450, 451, 445, 444), (451, 452, 446, 445), (453, 454, 448, 447), (454, 455, 449, 448), (455, 456, 450, 449), (456, 457, 451, 450), (457, 458, 452, 451), (459, 460, 454, 453), (460, 461, 455, 454), (461, 462, 456, 455), (462, 463, 457, 456), (463, 464, 458, 457), (465, 466, 460, 459), (466, 467, 461, 460), (467, 468, 462, 461), (468, 469, 463, 462), (469, 470, 464, 463), (471, 472, 466, 465), (472, 473, 467, 466), (473, 474, 468, 467), (474, 475, 469, 468), (475, 476, 470, 469), (477, 478, 472, 471), (478, 479, 473, 472), (479, 480, 474, 473), (480, 481, 475, 474), (481, 482, 476, 475), (483, 484, 478, 477), (484, 485, 479, 478), (485, 486, 480, 479), (486, 487, 481, 480), (487, 488, 482, 481), (432, 431, 484, 483), (431, 434, 485, 484), (434, 436, 486, 485), (436, 438, 487, 486), (438, 440, 488, 487), (489, 490, 491, 492), (490, 493, 494, 491), (493, 495, 496, 494), (495, 497, 498, 496), (497, 429, 432, 498), (499, 500, 490, 489), (500, 501, 493, 490), (501, 502, 495, 493), (502, 503, 497, 495), (503, 441, 429, 497), (504, 505, 500, 499), (505, 506, 501, 500), (506, 507, 502, 501), (507, 508, 503, 502), (508, 447, 441, 503), (509, 510, 505, 504), (510, 511, 506, 505), (511, 512, 507, 506), (512, 513, 508, 507), (513, 453, 447, 508), (514, 515, 510, 509), (515, 516, 511, 510), (516, 517, 512, 511), (517, 518, 513, 512), (518, 459, 453, 513), (519, 520, 515, 514), (520, 521, 516, 515), (521, 522, 517, 516), (522, 523, 518, 517), (523, 465, 459, 518), (524, 525, 520, 519), (525, 526, 521, 520), (526, 527, 522, 521), (527, 528, 523, 522), (528, 471, 465, 523), (529, 530, 525, 524), (530, 531, 526, 525), (531, 532, 527, 526), (532, 533, 528, 527), (533, 477, 471, 528), (534, 535, 530, 529), (535, 536, 531, 530), (536, 537, 532, 531), (537, 538, 533, 532), (538, 483, 477, 533), (492, 491, 535, 534), (491, 494, 536, 535), (494, 496, 537, 536), (496, 498, 538, 537), (498, 432, 483, 538), (539, 540, 541, 542), (540, 543, 544, 541), (543, 545, 546, 544), (545, 547, 548, 546), (547, 549, 548), (550, 551, 540, 539), (551, 552, 543, 540), (552, 553, 545, 543), (553, 554, 547, 545), (554, 549, 547), (555, 556, 551, 550), (556, 557, 552, 551), (557, 558, 553, 552), (558, 559, 554, 553), (559, 549, 554), (560, 561, 556, 555), (561, 562, 557, 556), (562, 563, 558, 557), (563, 564, 559, 558), (564, 549, 559), (565, 566, 561, 560), (566, 567, 562, 561), (567, 568, 563, 562), (568, 569, 564, 563), (569, 549, 564), (570, 571, 572, 573), (571, 574, 575, 572), (574, 576, 577, 575), (576, 578, 579, 577), (578, 549, 579), (580, 581, 571, 570), (581, 582, 574, 571), (582, 583, 576, 574), (583, 584, 578, 576), (584, 549, 578), (585, 586, 581, 580), (586, 587, 582, 581), (587, 588, 583, 582), (588, 589, 584, 583), (589, 549, 584), (590, 591, 586, 585), (591, 592, 587, 586), (592, 593, 588, 587), (593, 594, 589, 588), (594, 549, 589), (542, 541, 591, 590), (541, 544, 592, 591), (544, 546, 593, 592), (546, 548, 594, 593), (548, 549, 594), (595, 596, 597, 598), (596, 599, 600, 597), (599, 601, 602, 600), (601, 603, 604, 602), (603, 549, 604), (605, 606, 596, 595), (606, 607, 599, 596), (607, 608, 601, 599), (608, 609, 603, 601), (609, 549, 603), (610, 611, 606, 605), (611, 612, 607, 606), (612, 613, 608, 607), (613, 614, 609, 608), (614, 549, 609), (615, 616, 611, 610), (616, 617, 612, 611), (617, 618, 613, 612), (618, 619, 614, 613), (619, 549, 614), (573, 572, 616, 615), (572, 575, 617, 616), (575, 577, 618, 617), (577, 579, 619, 618), (579, 549, 619), (620, 621, 566, 565), (621, 622, 567, 566), (622, 623, 568, 567), (623, 624, 569, 568), (624, 549, 569), (625, 626, 621, 620), (626, 627, 622, 621), (627, 628, 623, 622), (628, 629, 624, 623), (629, 549, 624), (630, 631, 626, 625), (631, 632, 627, 626), (632, 633, 628, 627), (633, 634, 629, 628), (634, 549, 629), (635, 636, 631, 630), (636, 637, 632, 631), (637, 638, 633, 632), (638, 639, 634, 633), (639, 549, 634), (598, 597, 636, 635), (597, 600, 637, 636), (600, 602, 638, 637), (602, 604, 639, 638), (604, 549, 639), (640, 641, 642, 643), (641, 644, 645, 642), (644, 646, 647, 645), (646, 648, 649, 647), (648, 539, 542, 649), (650, 651, 641, 640), (651, 652, 644, 641), (652, 653, 646, 644), (653, 654, 648, 646), (654, 550, 539, 648), (655, 656, 651, 650), (656, 657, 652, 651), (657, 658, 653, 652), (658, 659, 654, 653), (659, 555, 550, 654), (660, 661, 656, 655), (661, 662, 657, 656), (662, 663, 658, 657), (663, 664, 659, 658), (664, 560, 555, 659), (665, 666, 661, 660), (666, 667, 662, 661), (667, 668, 663, 662), (668, 669, 664, 663), (669, 565, 560, 664), (670, 671, 672, 673), (671, 674, 675, 672), (674, 676, 677, 675), (676, 678, 679, 677), (678, 570, 573, 679), (680, 681, 671, 670), (681, 682, 674, 671), (682, 683, 676, 674), (683, 684, 678, 676), (684, 580, 570, 678), (685, 686, 681, 680), (686, 687, 682, 681), (687, 688, 683, 682), (688, 689, 684, 683), (689, 585, 580, 684), (690, 691, 686, 685), (691, 692, 687, 686), (692, 693, 688, 687), (693, 694, 689, 688), (694, 590, 585, 689), (643, 642, 691, 690), (642, 645, 692, 691), (645, 647, 693, 692), (647, 649, 694, 693), (649, 542, 590, 694), (695, 696, 697, 698), (696, 699, 700, 697), (699, 701, 702, 700), (701, 703, 704, 702), (703, 595, 598, 704), (705, 706, 696, 695), (706, 707, 699, 696), (707, 708, 701, 699), (708, 709, 703, 701), (709, 605, 595, 703), (710, 711, 706, 705), (711, 712, 707, 706), (712, 713, 708, 707), (713, 714, 709, 708), (714, 610, 605, 709), (715, 716, 711, 710), (716, 717, 712, 711), (717, 718, 713, 712), (718, 719, 714, 713), (719, 615, 610, 714), (673, 672, 716, 715), (672, 675, 717, 716), (675, 677, 718, 717), (677, 679, 719, 718), (679, 573, 615, 719), (720, 721, 666, 665), (721, 722, 667, 666), (722, 723, 668, 667), (723, 724, 669, 668), (724, 620, 565, 669), (725, 726, 721, 720), (726, 727, 722, 721), (727, 728, 723, 722), (728, 729, 724, 723), (729, 625, 620, 724), (730, 731, 726, 725), (731, 732, 727, 726), (732, 733, 728, 727), (733, 734, 729, 728), (734, 630, 625, 729), (735, 736, 731, 730), (736, 737, 732, 731), (737, 738, 733, 732), (738, 739, 734, 733), (739, 635, 630, 734), (698, 697, 736, 735), (697, 700, 737, 736), (700, 702, 738, 737), (702, 704, 739, 738), (704, 598, 635, 739), (740, 741, 742, 278), (741, 743, 744, 742), (743, 745, 746, 744), (745, 747, 748, 746), (747, 749, 748), (310, 750, 741, 740), (750, 751, 743, 741), (751, 752, 745, 743), (752, 753, 747, 745), (753, 749, 747), (305, 754, 750, 310), (754, 755, 751, 750), (755, 756, 752, 751), (756, 757, 753, 752), (757, 749, 753), (758, 759, 754, 305), (759, 760, 755, 754), (760, 761, 756, 755), (761, 762, 757, 756), (762, 749, 757), (245, 763, 759, 758), (763, 764, 760, 759), (764, 765, 761, 760), (765, 766, 762, 761), (766, 749, 762), (767, 768, 769, 253), (768, 770, 771, 769), (770, 772, 773, 771), (772, 774, 775, 773), (774, 749, 775), (290, 776, 768, 767), (776, 777, 770, 768), (777, 778, 772, 770), (778, 779, 774, 772), (779, 749, 774), (285, 780, 776, 290), (780, 781, 777, 776), (781, 782, 778, 777), (782, 783, 779, 778), (783, 749, 779), (784, 785, 780, 285), (785, 786, 781, 780), (786, 787, 782, 781), (787, 788, 783, 782), (788, 749, 783), (278, 742, 785, 784), (742, 744, 786, 785), (744, 746, 787, 786), (746, 748, 788, 787), (748, 749, 788), (789, 790, 791, 223), (790, 792, 793, 791), (792, 794, 795, 793), (794, 796, 797, 795), (796, 749, 797), (265, 798, 790, 789), (798, 799, 792, 790), (799, 800, 794, 792), (800, 801, 796, 794), (801, 749, 796), (260, 802, 798, 265), (802, 803, 799, 798), (803, 804, 800, 799), (804, 805, 801, 800), (805, 749, 801), (806, 807, 802, 260), (807, 808, 803, 802), (808, 809, 804, 803), (809, 810, 805, 804), (810, 749, 805), (253, 769, 807, 806), (769, 771, 808, 807), (771, 773, 809, 808), (773, 775, 810, 809), (775, 749, 810), (811, 812, 763, 245), (812, 813, 764, 763), (813, 814, 765, 764), (814, 815, 766, 765), (815, 749, 766), (235, 816, 812, 811), (816, 817, 813, 812), (817, 818, 814, 813), (818, 819, 815, 814), (819, 749, 815), (230, 820, 816, 235), (820, 821, 817, 816), (821, 822, 818, 817), (822, 823, 819, 818), (823, 749, 819), (824, 825, 820, 230), (825, 826, 821, 820), (826, 827, 822, 821), (827, 828, 823, 822), (828, 749, 823), (223, 791, 825, 824), (791, 793, 826, 825), (793, 795, 827, 826), (795, 797, 828, 827), (797, 749, 828)])
_uv = me_teapot.uv_layers.new(name='UVMap')
_uv.uv.foreach_set('vector', [0.2261, 0.6212, 0.2191, 0.6351, 0.1383, 0.5773, 0.149, 0.5661, 0.2191, 0.6351, 0.2139, 0.6452, 0.1305, 0.5854, 0.1383, 0.5773, 0.2139, 0.6452, 0.2108, 0.6513, 0.1261, 0.5901, 0.1305, 0.5854, 0.2108, 0.6513, 0.2073, 0.6582, 0.1208, 0.5956, 0.1261, 0.5901, 0.2073, 0.6582, 0.2, 0.6726, 0.1098, 0.6071, 0.1208, 0.5956, 0.3133, 0.6494, 0.3109, 0.665, 0.2191, 0.6351, 0.2261, 0.6212, 0.3109, 0.665, 0.3091, 0.6765, 0.2139, 0.6452, 0.2191, 0.6351, 0.3091, 0.6765, 0.308, 0.6833, 0.2108, 0.6513, 0.2139, 0.6452, 0.308, 0.6833, 0.3068, 0.6912, 0.2073, 0.6582, 0.2108, 0.6513, 0.3068, 0.6912, 0.3041, 0.7077, 0.2, 0.6726, 0.2073, 0.6582, 0.4046, 0.6489, 0.4075, 0.6647, 0.3109, 0.665, 0.3133, 0.6494, 0.4075, 0.6647, 0.4096, 0.6762, 0.3091, 0.6765, 0.3109, 0.665, 0.4096, 0.6762, 0.4109, 0.6833, 0.308, 0.6833, 0.3091, 0.6765, 0.4109, 0.6833, 0.4123, 0.6912, 0.3068, 0.6912, 0.308, 0.6833, 0.4123, 0.6912, 0.4153, 0.7077, 0.3041, 0.7077, 0.3068, 0.6912, 0.4913, 0.6175, 0.4989, 0.6312, 0.4075, 0.6647, 0.4046, 0.6489, 0.4989, 0.6312, 0.5045, 0.6412, 0.4096, 0.6762, 0.4075, 0.6647, 0.5045, 0.6412, 0.5078, 0.6471, 0.4109, 0.6833, 0.4096, 0.6762, 0.5078, 0.6471, 0.5117, 0.6539, 0.4123, 0.6912, 0.4109, 0.6833, 0.5117, 0.6539, 0.5197, 0.6682, 0.4153, 0.7077, 0.4123, 0.6912, 0.5661, 0.5589, 0.5773, 0.5696, 0.4989, 0.6312, 0.4913, 0.6175, 0.5773, 0.5696, 0.5854, 0.5773, 0.5045, 0.6412, 0.4989, 0.6312, 0.5854, 0.5773, 0.5901, 0.5818, 0.5078, 0.6471, 0.5045, 0.6412, 0.5901, 0.5818, 0.5956, 0.5871, 0.5117, 0.6539, 0.5078, 0.6471, 0.5956, 0.5871, 0.6071, 0.5981, 0.5197, 0.6682, 0.5117, 0.6539, 0.08665, 0.2261, 0.07273, 0.2191, 0.1305, 0.1383, 0.1417, 0.1489, 0.07273, 0.2191, 0.06263, 0.2139, 0.1225, 0.1305, 0.1305, 0.1383, 0.06263, 0.2139, 0.0566, 0.2108, 0.1178, 0.126, 0.1225, 0.1305, 0.0566, 0.2108, 0.0497, 0.2073, 0.1122, 0.1208, 0.1178, 0.126, 0.0497, 0.2073, 0.03526, 0.2, 0.1007, 0.1098, 0.1122, 0.1208, 0.05851, 0.3133, 0.04283, 0.3109, 0.07273, 0.2191, 0.08665, 0.2261, 0.04283, 0.3109, 0.0314, 0.3091, 0.06263, 0.2139, 0.07273, 0.2191, 0.0314, 0.3091, 0.02454, 0.308, 0.0566, 0.2108, 0.06263, 0.2139, 0.02454, 0.308, 0.01671, 0.3068, 0.0497, 0.2073, 0.0566, 0.2108, 0.01671, 0.3068, 0.0001547, 0.3041, 0.03526, 0.2, 0.0497, 0.2073, 0.05892, 0.4046, 0.0432, 0.4075, 0.04283, 0.3109, 0.05851, 0.3133, 0.0432, 0.4075, 0.03166, 0.4096, 0.0314, 0.3091, 0.04283, 0.3109, 0.03166, 0.4096, 0.02458, 0.4109, 0.02454, 0.308, 0.0314, 0.3091, 0.02458, 0.4109, 0.0167, 0.4123, 0.01671, 0.3068, 0.02454, 0.308, 0.0167, 0.4123, 0.0001558, 0.4153, 0.0001547, 0.3041, 0.01671, 0.3068, 0.09038, 0.4913, 0.07665, 0.4989, 0.0432, 0.4075, 0.05892, 0.4046, 0.07665, 0.4989, 0.06669, 0.5045, 0.03166, 0.4096, 0.0432, 0.4075, 0.06669, 0.5045, 0.06074, 0.5078, 0.02458, 0.4109, 0.03166, 0.4096, 0.06074, 0.5078, 0.05393, 0.5117, 0.0167, 0.4123, 0.02458, 0.4109, 0.05393, 0.5117, 0.03966, 0.5197, 0.0001558, 0.4153, 0.0167, 0.4123, 0.149, 0.5661, 0.1383, 0.5773, 0.07665, 0.4989, 0.09038, 0.4913, 0.1383, 0.5773, 0.1305, 0.5854, 0.06669, 0.5045, 0.07665, 0.4989, 0.1305, 0.5854, 0.1261, 0.5901, 0.06074, 0.5078, 0.06669, 0.5045, 0.1261, 0.5901, 0.1208, 0.5956, 0.05393, 0.5117, 0.06074, 0.5078, 0.1208, 0.5956, 0.1098, 0.6071, 0.03966, 0.5197, 0.05393, 0.5117, 0.4818, 0.08665, 0.4888, 0.07273, 0.5696, 0.1305, 0.5589, 0.1417, 0.4888, 0.07273, 0.4939, 0.06263, 0.5773, 0.1225, 0.5696, 0.1305, 0.4939, 0.06263, 0.497, 0.0566, 0.5818, 0.1178, 0.5773, 0.1225, 0.497, 0.0566, 0.5005, 0.0497, 0.5871, 0.1122, 0.5818, 0.1178, 0.5005, 0.0497, 0.5079, 0.03526, 0.5981, 0.1008, 0.5871, 0.1122, 0.3946, 0.05851, 0.397, 0.04283, 0.4888, 0.07273, 0.4818, 0.08665, 0.397, 0.04283, 0.3988, 0.0314, 0.4939, 0.06263, 0.4888, 0.07273, 0.3988, 0.0314, 0.3998, 0.02454, 0.497, 0.0566, 0.4939, 0.06263, 0.3998, 0.02454, 0.4011, 0.01671, 0.5005, 0.0497, 0.497, 0.0566, 0.4011, 0.01671, 0.4037, 0.0001547, 0.5079, 0.03526, 0.5005, 0.0497, 0.3032, 0.05892, 0.3004, 0.0432, 0.397, 0.04283, 0.3946, 0.05851, 0.3004, 0.0432, 0.2983, 0.03165, 0.3988, 0.0314, 0.397, 0.04283, 0.2983, 0.03165, 0.297, 0.02458, 0.3998, 0.02454, 0.3988, 0.0314, 0.297, 0.02458, 0.2956, 0.0167, 0.4011, 0.01671, 0.3998, 0.02454, 0.2956, 0.0167, 0.2926, 0.0001547, 0.4037, 0.0001547, 0.4011, 0.01671, 0.2166, 0.09038, 0.209, 0.07665, 0.3004, 0.0432, 0.3032, 0.05892, 0.209, 0.07665, 0.2034, 0.06669, 0.2983, 0.03165, 0.3004, 0.0432, 0.2034, 0.06669, 0.2, 0.06074, 0.297, 0.02458, 0.2983, 0.03165, 0.2, 0.06074, 0.1962, 0.05393, 0.2956, 0.0167, 0.297, 0.02458, 0.1962, 0.05393, 0.1882, 0.03966, 0.2926, 0.0001547, 0.2956, 0.0167, 0.1417, 0.1489, 0.1305, 0.1383, 0.209, 0.07665, 0.2166, 0.09038, 0.1305, 0.1383, 0.1225, 0.1305, 0.2034, 0.06669, 0.209, 0.07665, 0.1225, 0.1305, 0.1178, 0.126, 0.2, 0.06074, 0.2034, 0.06669, 0.1178, 0.126, 0.1122, 0.1208, 0.1962, 0.05393, 0.2, 0.06074, 0.1122, 0.1208, 0.1007, 0.1098, 0.1882, 0.03966, 0.1962, 0.05393, 0.6212, 0.4818, 0.6351, 0.4888, 0.5773, 0.5696, 0.5661, 0.5589, 0.6351, 0.4888, 0.6452, 0.4939, 0.5854, 0.5773, 0.5773, 0.5696, 0.6452, 0.4939, 0.6513, 0.497, 0.5901, 0.5818, 0.5854, 0.5773, 0.6513, 0.497, 0.6582, 0.5005, 0.5956, 0.5871, 0.5901, 0.5818, 0.6582, 0.5005, 0.6726, 0.5079, 0.6071, 0.5981, 0.5956, 0.5871, 0.6494, 0.3946, 0.665, 0.397, 0.6351, 0.4888, 0.6212, 0.4818, 0.665, 0.397, 0.6765, 0.3988, 0.6452, 0.4939, 0.6351, 0.4888, 0.6765, 0.3988, 0.6833, 0.3998, 0.6513, 0.497, 0.6452, 0.4939, 0.6833, 0.3998, 0.6912, 0.4011, 0.6582, 0.5005, 0.6513, 0.497, 0.6912, 0.4011, 0.7077, 0.4037, 0.6726, 0.5079, 0.6582, 0.5005, 0.6489, 0.3032, 0.6647, 0.3004, 0.665, 0.397, 0.6494, 0.3946, 0.6647, 0.3004, 0.6762, 0.2983, 0.6765, 0.3988, 0.665, 0.397, 0.6762, 0.2983, 0.6833, 0.297, 0.6833, 0.3998, 0.6765, 0.3988, 0.6833, 0.297, 0.6912, 0.2956, 0.6912, 0.4011, 0.6833, 0.3998, 0.6912, 0.2956, 0.7077, 0.2926, 0.7077, 0.4037, 0.6912, 0.4011, 0.6175, 0.2166, 0.6312, 0.209, 0.6647, 0.3004, 0.6489, 0.3032, 0.6312, 0.209, 0.6412, 0.2034, 0.6762, 0.2983, 0.6647, 0.3004, 0.6412, 0.2034, 0.6471, 0.2, 0.6833, 0.297, 0.6762, 0.2983, 0.6471, 0.2, 0.6539, 0.1962, 0.6912, 0.2956, 0.6833, 0.297, 0.6539, 0.1962, 0.6682, 0.1882, 0.7077, 0.2926, 0.6912, 0.2956, 0.5589, 0.1417, 0.5696, 0.1305, 0.6312, 0.209, 0.6175, 0.2166, 0.5696, 0.1305, 0.5773, 0.1225, 0.6412, 0.2034, 0.6312, 0.209, 0.5773, 0.1225, 0.5818, 0.1178, 0.6471, 0.2, 0.6412, 0.2034, 0.5818, 0.1178, 0.5871, 0.1122, 0.6539, 0.1962, 0.6471, 0.2, 0.5871, 0.1122, 0.5981, 0.1008, 0.6682, 0.1882, 0.6539, 0.1962, 0.3027, 0.4614, 0.2946, 0.4779, 0.2581, 0.4528, 0.2708, 0.4397, 0.2946, 0.4779, 0.2843, 0.4992, 0.2418, 0.4697, 0.2581, 0.4528, 0.2843, 0.4992, 0.2707, 0.5278, 0.22, 0.4923, 0.2418, 0.4697, 0.2707, 0.5278, 0.2521, 0.5669, 0.1902, 0.5232, 0.22, 0.4923, 0.2521, 0.5669, 0.2261, 0.6212, 0.149, 0.5661, 0.1902, 0.5232, 0.3377, 0.4718, 0.3351, 0.4899, 0.2946, 0.4779, 0.3027, 0.4614, 0.3351, 0.4899, 0.3318, 0.5135, 0.2843, 0.4992, 0.2946, 0.4779, 0.3318, 0.5135, 0.3275, 0.5452, 0.2707, 0.5278, 0.2843, 0.4992, 0.3275, 0.5452, 0.3216, 0.5885, 0.2521, 0.5669, 0.2707, 0.5278, 0.3216, 0.5885, 0.3133, 0.6494, 0.2261, 0.6212, 0.2521, 0.5669, 0.3737, 0.4709, 0.3768, 0.4892, 0.3351, 0.4899, 0.3377, 0.4718, 0.3768, 0.4892, 0.3809, 0.5129, 0.3318, 0.5135, 0.3351, 0.4899, 0.3809, 0.5129, 0.3863, 0.5445, 0.3275, 0.5452, 0.3318, 0.5135, 0.3863, 0.5445, 0.3939, 0.588, 0.3216, 0.5885, 0.3275, 0.5452, 0.3939, 0.588, 0.4046, 0.6489, 0.3133, 0.6494, 0.3216, 0.5885, 0.4085, 0.4597, 0.417, 0.4759, 0.3768, 0.4892, 0.3737, 0.4709, 0.417, 0.4759, 0.428, 0.497, 0.3809, 0.5129, 0.3768, 0.4892, 0.428, 0.497, 0.4428, 0.5252, 0.3863, 0.5445, 0.3809, 0.5129, 0.4428, 0.5252, 0.4629, 0.5638, 0.3939, 0.588, 0.3863, 0.5445, 0.4629, 0.5638, 0.4913, 0.6175, 0.4046, 0.6489, 0.3939, 0.588, 0.4397, 0.4371, 0.4528, 0.4497, 0.417, 0.4759, 0.4085, 0.4597, 0.4528, 0.4497, 0.4697, 0.4661, 0.428, 0.497, 0.417, 0.4759, 0.4697, 0.4661, 0.4923, 0.4879, 0.4428, 0.5252, 0.428, 0.497, 0.4923, 0.4879, 0.5232, 0.5177, 0.4629, 0.5638, 0.4428, 0.5252, 0.5232, 0.5177, 0.5661, 0.5589, 0.4913, 0.6175, 0.4629, 0.5638, 0.2465, 0.3027, 0.23, 0.2946, 0.2551, 0.2581, 0.2682, 0.2708, 0.23, 0.2946, 0.2086, 0.2843, 0.2382, 0.2418, 0.2551, 0.2581, 0.2086, 0.2843, 0.1801, 0.2707, 0.2156, 0.22, 0.2382, 0.2418, 0.1801, 0.2707, 0.141, 0.2521, 0.1847, 0.1902, 0.2156, 0.22, 0.141, 0.2521, 0.08665, 0.2261, 0.1417, 0.1489, 0.1847, 0.1902, 0.2361, 0.3377, 0.2179, 0.3351, 0.23, 0.2946, 0.2465, 0.3027, 0.2179, 0.3351, 0.1943, 0.3318, 0.2086, 0.2843, 0.23, 0.2946, 0.1943, 0.3318, 0.1627, 0.3275, 0.1801, 0.2707, 0.2086, 0.2843, 0.1627, 0.3275, 0.1193, 0.3216, 0.141, 0.2521, 0.1801, 0.2707, 0.1193, 0.3216, 0.05851, 0.3133, 0.08665, 0.2261, 0.141, 0.2521, 0.237, 0.3737, 0.2187, 0.3768, 0.2179, 0.3351, 0.2361, 0.3377, 0.2187, 0.3768, 0.195, 0.3809, 0.1943, 0.3318, 0.2179, 0.3351, 0.195, 0.3809, 0.1633, 0.3863, 0.1627, 0.3275, 0.1943, 0.3318, 0.1633, 0.3863, 0.1199, 0.3939, 0.1193, 0.3216, 0.1627, 0.3275, 0.1199, 0.3939, 0.05892, 0.4046, 0.05851, 0.3133, 0.1193, 0.3216, 0.2482, 0.4085, 0.2319, 0.417, 0.2187, 0.3768, 0.237, 0.3737, 0.2319, 0.417, 0.2109, 0.428, 0.195, 0.3809, 0.2187, 0.3768, 0.2109, 0.428, 0.1827, 0.4428, 0.1633, 0.3863, 0.195, 0.3809, 0.1827, 0.4428, 0.1441, 0.4629, 0.1199, 0.3939, 0.1633, 0.3863, 0.1441, 0.4629, 0.09038, 0.4913, 0.05892, 0.4046, 0.1199, 0.3939, 0.2708, 0.4397, 0.2581, 0.4528, 0.2319, 0.417, 0.2482, 0.4085, 0.2581, 0.4528, 0.2418, 0.4697, 0.2109, 0.428, 0.2319, 0.417, 0.2418, 0.4697, 0.22, 0.4923, 0.1827, 0.4428, 0.2109, 0.428, 0.22, 0.4923, 0.1902, 0.5232, 0.1441, 0.4629, 0.1827, 0.4428, 0.1902, 0.5232, 0.149, 0.5661, 0.09038, 0.4913, 0.1441, 0.4629, 0.4052, 0.2465, 0.4132, 0.23, 0.4497, 0.2551, 0.437, 0.2682, 0.4132, 0.23, 0.4235, 0.2086, 0.4661, 0.2382, 0.4497, 0.2551, 0.4235, 0.2086, 0.4372, 0.1801, 0.4879, 0.2156, 0.4661, 0.2382, 0.4372, 0.1801, 0.4558, 0.141, 0.5177, 0.1847, 0.4879, 0.2156, 0.4558, 0.141, 0.4818, 0.08665, 0.5589, 0.1417, 0.5177, 0.1847, 0.3702, 0.2361, 0.3728, 0.2179, 0.4132, 0.23, 0.4052, 0.2465, 0.3728, 0.2179, 0.3761, 0.1943, 0.4235, 0.2086, 0.4132, 0.23, 0.3761, 0.1943, 0.3804, 0.1627, 0.4372, 0.1801, 0.4235, 0.2086, 0.3804, 0.1627, 0.3863, 0.1193, 0.4558, 0.141, 0.4372, 0.1801, 0.3863, 0.1193, 0.3946, 0.05851, 0.4818, 0.08665, 0.4558, 0.141, 0.3342, 0.237, 0.3311, 0.2187, 0.3728, 0.2179, 0.3702, 0.2361, 0.3311, 0.2187, 0.327, 0.195, 0.3761, 0.1943, 0.3728, 0.2179, 0.327, 0.195, 0.3215, 0.1633, 0.3804, 0.1627, 0.3761, 0.1943, 0.3215, 0.1633, 0.314, 0.1199, 0.3863, 0.1193, 0.3804, 0.1627, 0.314, 0.1199, 0.3032, 0.05892, 0.3946, 0.05851, 0.3863, 0.1193, 0.2994, 0.2482, 0.2908, 0.2319, 0.3311, 0.2187, 0.3342, 0.237, 0.2908, 0.2319, 0.2798, 0.2109, 0.327, 0.195, 0.3311, 0.2187, 0.2798, 0.2109, 0.2651, 0.1827, 0.3215, 0.1633, 0.327, 0.195, 0.2651, 0.1827, 0.2449, 0.1441, 0.314, 0.1199, 0.3215, 0.1633, 0.2449, 0.1441, 0.2166, 0.09038, 0.3032, 0.05892, 0.314, 0.1199, 0.2682, 0.2708, 0.2551, 0.2581, 0.2908, 0.2319, 0.2994, 0.2482, 0.2551, 0.2581, 0.2382, 0.2418, 0.2798, 0.2109, 0.2908, 0.2319, 0.2382, 0.2418, 0.2156, 0.22, 0.2651, 0.1827, 0.2798, 0.2109, 0.2156, 0.22, 0.1847, 0.1902, 0.2449, 0.1441, 0.2651, 0.1827, 0.1847, 0.1902, 0.1417, 0.1489, 0.2166, 0.09038, 0.2449, 0.1441, 0.4614, 0.4052, 0.4779, 0.4132, 0.4528, 0.4497, 0.4397, 0.4371, 0.4779, 0.4132, 0.4992, 0.4235, 0.4697, 0.4661, 0.4528, 0.4497, 0.4992, 0.4235, 0.5278, 0.4372, 0.4923, 0.4879, 0.4697, 0.4661, 0.5278, 0.4372, 0.5669, 0.4558, 0.5232, 0.5177, 0.4923, 0.4879, 0.5669, 0.4558, 0.6212, 0.4818, 0.5661, 0.5589, 0.5232, 0.5177, 0.4718, 0.3702, 0.4899, 0.3728, 0.4779, 0.4132, 0.4614, 0.4052, 0.4899, 0.3728, 0.5135, 0.3761, 0.4992, 0.4235, 0.4779, 0.4132, 0.5135, 0.3761, 0.5452, 0.3804, 0.5278, 0.4372, 0.4992, 0.4235, 0.5452, 0.3804, 0.5885, 0.3863, 0.5669, 0.4558, 0.5278, 0.4372, 0.5885, 0.3863, 0.6494, 0.3946, 0.6212, 0.4818, 0.5669, 0.4558, 0.4709, 0.3342, 0.4892, 0.3311, 0.4899, 0.3728, 0.4718, 0.3702, 0.4892, 0.3311, 0.5129, 0.327, 0.5135, 0.3761, 0.4899, 0.3728, 0.5129, 0.327, 0.5445, 0.3215, 0.5452, 0.3804, 0.5135, 0.3761, 0.5445, 0.3215, 0.588, 0.314, 0.5885, 0.3863, 0.5452, 0.3804, 0.588, 0.314, 0.6489, 0.3032, 0.6494, 0.3946, 0.5885, 0.3863, 0.4597, 0.2994, 0.4759, 0.2908, 0.4892, 0.3311, 0.4709, 0.3342, 0.4759, 0.2908, 0.497, 0.2798, 0.5129, 0.327, 0.4892, 0.3311, 0.497, 0.2798, 0.5252, 0.2651, 0.5445, 0.3215, 0.5129, 0.327, 0.5252, 0.2651, 0.5638, 0.2449, 0.588, 0.314, 0.5445, 0.3215, 0.5638, 0.2449, 0.6175, 0.2166, 0.6489, 0.3032, 0.588, 0.314, 0.437, 0.2682, 0.4497, 0.2551, 0.4759, 0.2908, 0.4597, 0.2994, 0.4497, 0.2551, 0.4661, 0.2382, 0.497, 0.2798, 0.4759, 0.2908, 0.4661, 0.2382, 0.4879, 0.2156, 0.5252, 0.2651, 0.497, 0.2798, 0.4879, 0.2156, 0.5177, 0.1847, 0.5638, 0.2449, 0.5252, 0.2651, 0.5177, 0.1847, 0.5589, 0.1417, 0.6175, 0.2166, 0.5638, 0.2449, 0.3236, 0.4174, 0.3219, 0.4208, 0.3025, 0.4071, 0.3051, 0.4043, 0.3219, 0.4208, 0.3185, 0.4279, 0.297, 0.4127, 0.3025, 0.4071, 0.3185, 0.4279, 0.314, 0.4373, 0.2897, 0.4202, 0.297, 0.4127, 0.314, 0.4373, 0.3088, 0.4483, 0.2812, 0.429, 0.2897, 0.4202, 0.3088, 0.4483, 0.3027, 0.4614, 0.2708, 0.4397, 0.2812, 0.429, 0.3443, 0.4238, 0.3437, 0.4277, 0.3219, 0.4208, 0.3236, 0.4174, 0.3437, 0.4277, 0.3427, 0.4354, 0.3185, 0.4279, 0.3219, 0.4208, 0.3427, 0.4354, 0.3413, 0.4458, 0.314, 0.4373, 0.3185, 0.4279, 0.3413, 0.4458, 0.3396, 0.4578, 0.3088, 0.4483, 0.314, 0.4373, 0.3396, 0.4578, 0.3377, 0.4718, 0.3027, 0.4614, 0.3088, 0.4483, 0.3658, 0.4234, 0.3665, 0.4272, 0.3437, 0.4277, 0.3443, 0.4238, 0.3665, 0.4272, 0.3678, 0.4349, 0.3427, 0.4354, 0.3437, 0.4277, 0.3678, 0.4349, 0.3695, 0.4451, 0.3413, 0.4458, 0.3427, 0.4354, 0.3695, 0.4451, 0.3714, 0.457, 0.3396, 0.4578, 0.3413, 0.4458, 0.3714, 0.457, 0.3737, 0.4709, 0.3377, 0.4718, 0.3396, 0.4578, 0.3863, 0.4163, 0.3881, 0.4197, 0.3665, 0.4272, 0.3658, 0.4234, 0.3881, 0.4197, 0.3917, 0.4267, 0.3678, 0.4349, 0.3665, 0.4272, 0.3917, 0.4267, 0.3964, 0.436, 0.3695, 0.4451, 0.3678, 0.4349, 0.3964, 0.436, 0.4019, 0.4468, 0.3714, 0.457, 0.3695, 0.4451, 0.4019, 0.4468, 0.4085, 0.4597, 0.3737, 0.4709, 0.3714, 0.457, 0.4043, 0.4027, 0.4071, 0.4054, 0.3881, 0.4197, 0.3863, 0.4163, 0.4071, 0.4054, 0.4127, 0.4108, 0.3917, 0.4267, 0.3881, 0.4197, 0.4127, 0.4108, 0.4202, 0.4181, 0.3964, 0.436, 0.3917, 0.4267, 0.4202, 0.4181, 0.429, 0.4267, 0.4019, 0.4468, 0.3964, 0.436, 0.429, 0.4267, 0.4397, 0.4371, 0.4085, 0.4597, 0.4019, 0.4468, 0.2905, 0.3236, 0.287, 0.3219, 0.3008, 0.3025, 0.3035, 0.3051, 0.287, 0.3219, 0.28, 0.3185, 0.2952, 0.297, 0.3008, 0.3025, 0.28, 0.3185, 0.2705, 0.314, 0.2877, 0.2897, 0.2952, 0.297, 0.2705, 0.314, 0.2595, 0.3088, 0.2789, 0.2812, 0.2877, 0.2897, 0.2595, 0.3088, 0.2465, 0.3027, 0.2682, 0.2708, 0.2789, 0.2812, 0.2841, 0.3443, 0.2802, 0.3437, 0.287, 0.3219, 0.2905, 0.3236, 0.2802, 0.3437, 0.2724, 0.3427, 0.28, 0.3185, 0.287, 0.3219, 0.2724, 0.3427, 0.2621, 0.3413, 0.2705, 0.314, 0.28, 0.3185, 0.2621, 0.3413, 0.2501, 0.3396, 0.2595, 0.3088, 0.2705, 0.314, 0.2501, 0.3396, 0.2361, 0.3377, 0.2465, 0.3027, 0.2595, 0.3088, 0.2845, 0.3658, 0.2806, 0.3665, 0.2802, 0.3437, 0.2841, 0.3443, 0.2806, 0.3665, 0.273, 0.3678, 0.2724, 0.3427, 0.2802, 0.3437, 0.273, 0.3678, 0.2627, 0.3695, 0.2621, 0.3413, 0.2724, 0.3427, 0.2627, 0.3695, 0.2509, 0.3714, 0.2501, 0.3396, 0.2621, 0.3413, 0.2509, 0.3714, 0.237, 0.3737, 0.2361, 0.3377, 0.2501, 0.3396, 0.2916, 0.3863, 0.2881, 0.3881, 0.2806, 0.3665, 0.2845, 0.3658, 0.2881, 0.3881, 0.2812, 0.3917, 0.273, 0.3678, 0.2806, 0.3665, 0.2812, 0.3917, 0.2719, 0.3964, 0.2627, 0.3695, 0.273, 0.3678, 0.2719, 0.3964, 0.2611, 0.4019, 0.2509, 0.3714, 0.2627, 0.3695, 0.2611, 0.4019, 0.2482, 0.4085, 0.237, 0.3737, 0.2509, 0.3714, 0.3051, 0.4043, 0.3025, 0.4071, 0.2881, 0.3881, 0.2916, 0.3863, 0.3025, 0.4071, 0.297, 0.4127, 0.2812, 0.3917, 0.2881, 0.3881, 0.297, 0.4127, 0.2897, 0.4202, 0.2719, 0.3964, 0.2812, 0.3917, 0.2897, 0.4202, 0.2812, 0.429, 0.2611, 0.4019, 0.2719, 0.3964, 0.2812, 0.429, 0.2708, 0.4397, 0.2482, 0.4085, 0.2611, 0.4019, 0.3843, 0.2905, 0.386, 0.287, 0.4054, 0.3008, 0.4027, 0.3035, 0.386, 0.287, 0.3894, 0.28, 0.4108, 0.2952, 0.4054, 0.3008, 0.3894, 0.28, 0.3939, 0.2705, 0.4181, 0.2877, 0.4108, 0.2952, 0.3939, 0.2705, 0.3991, 0.2595, 0.4267, 0.2789, 0.4181, 0.2877, 0.3991, 0.2595, 0.4052, 0.2465, 0.437, 0.2682, 0.4267, 0.2789, 0.3636, 0.2841, 0.3641, 0.2802, 0.386, 0.287, 0.3843, 0.2905, 0.3641, 0.2802, 0.3652, 0.2724, 0.3894, 0.28, 0.386, 0.287, 0.3652, 0.2724, 0.3666, 0.2621, 0.3939, 0.2705, 0.3894, 0.28, 0.3666, 0.2621, 0.3682, 0.2501, 0.3991, 0.2595, 0.3939, 0.2705, 0.3682, 0.2501, 0.3702, 0.2361, 0.4052, 0.2465, 0.3991, 0.2595, 0.342, 0.2845, 0.3414, 0.2806, 0.3641, 0.2802, 0.3636, 0.2841, 0.3414, 0.2806, 0.3401, 0.273, 0.3652, 0.2724, 0.3641, 0.2802, 0.3401, 0.273, 0.3384, 0.2627, 0.3666, 0.2621, 0.3652, 0.2724, 0.3384, 0.2627, 0.3365, 0.2509, 0.3682, 0.2501, 0.3666, 0.2621, 0.3365, 0.2509, 0.3342, 0.237, 0.3702, 0.2361, 0.3682, 0.2501, 0.3216, 0.2916, 0.3198, 0.2881, 0.3414, 0.2806, 0.342, 0.2845, 0.3198, 0.2881, 0.3162, 0.2812, 0.3401, 0.273, 0.3414, 0.2806, 0.3162, 0.2812, 0.3114, 0.2719, 0.3384, 0.2627, 0.3401, 0.273, 0.3114, 0.2719, 0.3059, 0.2611, 0.3365, 0.2509, 0.3384, 0.2627, 0.3059, 0.2611, 0.2994, 0.2482, 0.3342, 0.237, 0.3365, 0.2509, 0.3035, 0.3051, 0.3008, 0.3025, 0.3198, 0.2881, 0.3216, 0.2916, 0.3008, 0.3025, 0.2952, 0.297, 0.3162, 0.2812, 0.3198, 0.2881, 0.2952, 0.297, 0.2877, 0.2897, 0.3114, 0.2719, 0.3162, 0.2812, 0.2877, 0.2897, 0.2789, 0.2812, 0.3059, 0.2611, 0.3114, 0.2719, 0.2789, 0.2812, 0.2682, 0.2708, 0.2994, 0.2482, 0.3059, 0.2611, 0.4174, 0.3843, 0.4208, 0.386, 0.4071, 0.4054, 0.4043, 0.4027, 0.4208, 0.386, 0.4279, 0.3894, 0.4127, 0.4108, 0.4071, 0.4054, 0.4279, 0.3894, 0.4373, 0.3939, 0.4202, 0.4181, 0.4127, 0.4108, 0.4373, 0.3939, 0.4483, 0.3991, 0.429, 0.4267, 0.4202, 0.4181, 0.4483, 0.3991, 0.4614, 0.4052, 0.4397, 0.4371, 0.429, 0.4267, 0.4238, 0.3636, 0.4277, 0.3641, 0.4208, 0.386, 0.4174, 0.3843, 0.4277, 0.3641, 0.4354, 0.3652, 0.4279, 0.3894, 0.4208, 0.386, 0.4354, 0.3652, 0.4458, 0.3666, 0.4373, 0.3939, 0.4279, 0.3894, 0.4458, 0.3666, 0.4578, 0.3682, 0.4483, 0.3991, 0.4373, 0.3939, 0.4578, 0.3682, 0.4718, 0.3702, 0.4614, 0.4052, 0.4483, 0.3991, 0.4234, 0.342, 0.4272, 0.3414, 0.4277, 0.3641, 0.4238, 0.3636, 0.4272, 0.3414, 0.4349, 0.3401, 0.4354, 0.3652, 0.4277, 0.3641, 0.4349, 0.3401, 0.4451, 0.3384, 0.4458, 0.3666, 0.4354, 0.3652, 0.4451, 0.3384, 0.457, 0.3365, 0.4578, 0.3682, 0.4458, 0.3666, 0.457, 0.3365, 0.4709, 0.3342, 0.4718, 0.3702, 0.4578, 0.3682, 0.4163, 0.3216, 0.4197, 0.3198, 0.4272, 0.3414, 0.4234, 0.342, 0.4197, 0.3198, 0.4267, 0.3162, 0.4349, 0.3401, 0.4272, 0.3414, 0.4267, 0.3162, 0.436, 0.3114, 0.4451, 0.3384, 0.4349, 0.3401, 0.436, 0.3114, 0.4468, 0.3059, 0.457, 0.3365, 0.4451, 0.3384, 0.4468, 0.3059, 0.4597, 0.2994, 0.4709, 0.3342, 0.457, 0.3365, 0.4027, 0.3035, 0.4054, 0.3008, 0.4197, 0.3198, 0.4163, 0.3216, 0.4054, 0.3008, 0.4108, 0.2952, 0.4267, 0.3162, 0.4197, 0.3198, 0.4108, 0.2952, 0.4181, 0.2877, 0.436, 0.3114, 0.4267, 0.3162, 0.4181, 0.2877, 0.4267, 0.2789, 0.4468, 0.3059, 0.436, 0.3114, 0.4267, 0.2789, 0.437, 0.2682, 0.4597, 0.2994, 0.4468, 0.3059, 0.7556, 0.3459, 0.7531, 0.3578, 0.7531, 0.3575, 0.7556, 0.3454, 0.7531, 0.3578, 0.7508, 0.3693, 0.7508, 0.369, 0.7531, 0.3575, 0.7508, 0.3693, 0.7468, 0.3952, 0.7456, 0.394, 0.7508, 0.369, 0.7468, 0.3952, 0.7368, 0.451, 0.7341, 0.4505, 0.7456, 0.394, 0.7368, 0.451, 0.7113, 0.5486, 0.7102, 0.5677, 0.7341, 0.4505, 0.7544, 0.3467, 0.752, 0.3586, 0.7531, 0.3578, 0.7556, 0.3459, 0.752, 0.3586, 0.7491, 0.3706, 0.7508, 0.3693, 0.7531, 0.3578, 0.7491, 0.3706, 0.7436, 0.3977, 0.7468, 0.3952, 0.7508, 0.3693, 0.7436, 0.3977, 0.7331, 0.451, 0.7368, 0.451, 0.7468, 0.3952, 0.7331, 0.451, 0.7106, 0.5373, 0.7113, 0.5486, 0.7368, 0.451, 0.7528, 0.3478, 0.7502, 0.3599, 0.752, 0.3586, 0.7544, 0.3467, 0.7502, 0.3599, 0.7457, 0.3734, 0.7491, 0.3706, 0.752, 0.3586, 0.7457, 0.3734, 0.7381, 0.4014, 0.7436, 0.3977, 0.7491, 0.3706, 0.7381, 0.4014, 0.727, 0.4515, 0.7331, 0.451, 0.7436, 0.3977, 0.727, 0.4515, 0.708, 0.5288, 0.7106, 0.5373, 0.7331, 0.451, 0.7528, 0.3491, 0.7498, 0.3625, 0.7502, 0.3599, 0.7528, 0.3478, 0.7498, 0.3625, 0.745, 0.378, 0.7457, 0.3734, 0.7502, 0.3599, 0.745, 0.378, 0.7369, 0.4061, 0.7381, 0.4014, 0.7457, 0.3734, 0.7369, 0.4061, 0.726, 0.4532, 0.727, 0.4515, 0.7381, 0.4014, 0.726, 0.4532, 0.7105, 0.5235, 0.708, 0.5288, 0.727, 0.4515, 0.7546, 0.3502, 0.7517, 0.3644, 0.7498, 0.3625, 0.7528, 0.3491, 0.7517, 0.3644, 0.7482, 0.3813, 0.745, 0.378, 0.7498, 0.3625, 0.7482, 0.3813, 0.7425, 0.4097, 0.7369, 0.4061, 0.745, 0.378, 0.7425, 0.4097, 0.7332, 0.4557, 0.726, 0.4532, 0.7369, 0.4061, 0.7332, 0.4557, 0.7201, 0.5244, 0.7105, 0.5235, 0.726, 0.4532, 0.7567, 0.3499, 0.7542, 0.3634, 0.7517, 0.3644, 0.7546, 0.3502, 0.7542, 0.3634, 0.7526, 0.3795, 0.7482, 0.3813, 0.7517, 0.3644, 0.7526, 0.3795, 0.749, 0.4086, 0.7425, 0.4097, 0.7482, 0.3813, 0.749, 0.4086, 0.7406, 0.456, 0.7332, 0.4557, 0.7425, 0.4097, 0.7406, 0.456, 0.728, 0.5248, 0.7201, 0.5244, 0.7332, 0.4557, 0.7572, 0.3487, 0.7549, 0.3609, 0.7542, 0.3634, 0.7567, 0.3499, 0.7549, 0.3609, 0.7537, 0.375, 0.7526, 0.3795, 0.7542, 0.3634, 0.7537, 0.375, 0.7497, 0.4038, 0.749, 0.4086, 0.7526, 0.3795, 0.7497, 0.4038, 0.7404, 0.4541, 0.7406, 0.456, 0.749, 0.4086, 0.7404, 0.4541, 0.7276, 0.5321, 0.728, 0.5248, 0.7406, 0.456, 0.7562, 0.3471, 0.7537, 0.359, 0.7549, 0.3609, 0.7572, 0.3487, 0.7537, 0.359, 0.7517, 0.3711, 0.7537, 0.375, 0.7549, 0.3609, 0.7517, 0.3711, 0.7461, 0.3982, 0.7497, 0.4038, 0.7537, 0.375, 0.7461, 0.3982, 0.7349, 0.4514, 0.7404, 0.4541, 0.7497, 0.4038, 0.7349, 0.4514, 0.723, 0.5411, 0.7276, 0.5321, 0.7404, 0.4541, 0.7554, 0.3459, 0.753, 0.3578, 0.7537, 0.359, 0.7562, 0.3471, 0.753, 0.3578, 0.7505, 0.3693, 0.7517, 0.3711, 0.7537, 0.359, 0.7505, 0.3693, 0.7441, 0.3946, 0.7461, 0.3982, 0.7517, 0.3711, 0.7441, 0.3946, 0.7315, 0.4499, 0.7349, 0.4514, 0.7461, 0.3982, 0.7315, 0.4499, 0.7177, 0.5511, 0.723, 0.5411, 0.7349, 0.4514, 0.7556, 0.3454, 0.7531, 0.3575, 0.753, 0.3578, 0.7554, 0.3459, 0.7531, 0.3575, 0.7508, 0.369, 0.7505, 0.3693, 0.753, 0.3578, 0.7508, 0.369, 0.7456, 0.394, 0.7441, 0.3946, 0.7505, 0.3693, 0.7456, 0.394, 0.7341, 0.4505, 0.7315, 0.4499, 0.7441, 0.3946, 0.7341, 0.4505, 0.7102, 0.5677, 0.7177, 0.5511, 0.7315, 0.4499, 0.8736, 0.06731, 0.7969, 0.219, 0.7837, 0.2076, 0.826, 0.0001547, 0.7969, 0.219, 0.774, 0.2727, 0.7709, 0.2702, 0.7837, 0.2076, 0.774, 0.2727, 0.765, 0.305, 0.764, 0.3041, 0.7709, 0.2702, 0.765, 0.305, 0.7596, 0.3278, 0.7593, 0.3272, 0.764, 0.3041, 0.7596, 0.3278, 0.7556, 0.3459, 0.7556, 0.3454, 0.7593, 0.3272, 0.8736, 0.1336, 0.7926, 0.2309, 0.7969, 0.219, 0.8736, 0.06731, 0.7926, 0.2309, 0.7717, 0.2748, 0.774, 0.2727, 0.7969, 0.219, 0.7717, 0.2748, 0.7632, 0.3057, 0.765, 0.305, 0.774, 0.2727, 0.7632, 0.3057, 0.7581, 0.3286, 0.7596, 0.3278, 0.765, 0.305, 0.7581, 0.3286, 0.7544, 0.3467, 0.7556, 0.3459, 0.7596, 0.3278, 0.8468, 0.1879, 0.7825, 0.2379, 0.7926, 0.2309, 0.8736, 0.1336, 0.7825, 0.2379, 0.7677, 0.2762, 0.7717, 0.2748, 0.7926, 0.2309, 0.7677, 0.2762, 0.7608, 0.3064, 0.7632, 0.3057, 0.7717, 0.2748, 0.7608, 0.3064, 0.7563, 0.3295, 0.7581, 0.3286, 0.7632, 0.3057, 0.7563, 0.3295, 0.7528, 0.3478, 0.7544, 0.3467, 0.7581, 0.3286, 0.8114, 0.2263, 0.7773, 0.2437, 0.7825, 0.2379, 0.8468, 0.1879, 0.7773, 0.2437, 0.7665, 0.278, 0.7677, 0.2762, 0.7825, 0.2379, 0.7665, 0.278, 0.7604, 0.3073, 0.7608, 0.3064, 0.7677, 0.2762, 0.7604, 0.3073, 0.7561, 0.3306, 0.7563, 0.3295, 0.7608, 0.3064, 0.7561, 0.3306, 0.7528, 0.3491, 0.7528, 0.3478, 0.7563, 0.3295, 0.7776, 0.2375, 0.7755, 0.2477, 0.7773, 0.2437, 0.8114, 0.2263, 0.7755, 0.2477, 0.769, 0.2796, 0.7665, 0.278, 0.7773, 0.2437, 0.769, 0.2796, 0.7631, 0.3083, 0.7604, 0.3073, 0.7665, 0.278, 0.7631, 0.3083, 0.7584, 0.3316, 0.7561, 0.3306, 0.7604, 0.3073, 0.7584, 0.3316, 0.7546, 0.3502, 0.7528, 0.3491, 0.7561, 0.3306, 0.7509, 0.2139, 0.7755, 0.2433, 0.7755, 0.2477, 0.7776, 0.2375, 0.7755, 0.2433, 0.772, 0.2791, 0.769, 0.2796, 0.7755, 0.2477, 0.772, 0.2791, 0.766, 0.3084, 0.7631, 0.3083, 0.769, 0.2796, 0.766, 0.3084, 0.7609, 0.3316, 0.7584, 0.3316, 0.7631, 0.3083, 0.7609, 0.3316, 0.7567, 0.3499, 0.7546, 0.3502, 0.7584, 0.3316, 0.7333, 0.1647, 0.7728, 0.236, 0.7755, 0.2433, 0.7509, 0.2139, 0.7728, 0.236, 0.7715, 0.277, 0.772, 0.2791, 0.7755, 0.2433, 0.7715, 0.277, 0.766, 0.3074, 0.766, 0.3084, 0.772, 0.2791, 0.766, 0.3074, 0.7612, 0.3305, 0.7609, 0.3316, 0.766, 0.3084, 0.7612, 0.3305, 0.7572, 0.3487, 0.7567, 0.3499, 0.7609, 0.3316, 0.73, 0.1043, 0.7663, 0.2256, 0.7728, 0.236, 0.7333, 0.1647, 0.7663, 0.2256, 0.7684, 0.2741, 0.7715, 0.277, 0.7728, 0.236, 0.7684, 0.2741, 0.7641, 0.3059, 0.766, 0.3074, 0.7715, 0.277, 0.7641, 0.3059, 0.7599, 0.3289, 0.7612, 0.3305, 0.766, 0.3074, 0.7599, 0.3289, 0.7562, 0.3471, 0.7572, 0.3487, 0.7612, 0.3305, 0.7559, 0.0433, 0.7671, 0.2129, 0.7663, 0.2256, 0.73, 0.1043, 0.7671, 0.2129, 0.7671, 0.2712, 0.7684, 0.2741, 0.7663, 0.2256, 0.7671, 0.2712, 0.7627, 0.3045, 0.7641, 0.3059, 0.7684, 0.2741, 0.7627, 0.3045, 0.7588, 0.3276, 0.7599, 0.3289, 0.7641, 0.3059, 0.7588, 0.3276, 0.7554, 0.3459, 0.7562, 0.3471, 0.7599, 0.3289, 0.826, 0.0001547, 0.7837, 0.2076, 0.7671, 0.2129, 0.7559, 0.0433, 0.7837, 0.2076, 0.7709, 0.2702, 0.7671, 0.2712, 0.7671, 0.2129, 0.7709, 0.2702, 0.764, 0.3041, 0.7627, 0.3045, 0.7671, 0.2712, 0.764, 0.3041, 0.7593, 0.3272, 0.7588, 0.3276, 0.7627, 0.3045, 0.7593, 0.3272, 0.7556, 0.3454, 0.7554, 0.3459, 0.7588, 0.3276, 0.1247, 0.84, 0.1244, 0.8398, 0.1246, 0.8397, 0.1247, 0.84, 0.1244, 0.8398, 0.1218, 0.838, 0.1237, 0.8364, 0.1246, 0.8397, 0.1218, 0.838, 0.1136, 0.831, 0.1208, 0.8259, 0.1237, 0.8364, 0.1136, 0.831, 0.09636, 0.8142, 0.114, 0.8016, 0.1208, 0.8259, 0.09636, 0.8142, 0.02144, 0.7485, 0.08761, 0.708, 0.114, 0.8016, 0.1247, 0.8401, 0.1243, 0.84, 0.1244, 0.8398, 0.1247, 0.84, 0.1243, 0.84, 0.1214, 0.8396, 0.1218, 0.838, 0.1244, 0.8398, 0.1214, 0.8396, 0.1119, 0.837, 0.1136, 0.831, 0.1218, 0.838, 0.1119, 0.837, 0.09065, 0.8295, 0.09636, 0.8142, 0.1136, 0.831, 0.09065, 0.8295, 0.0001547, 0.8079, 0.02144, 0.7485, 0.09636, 0.8142, 0.1247, 0.8401, 0.1242, 0.8403, 0.1243, 0.84, 0.1247, 0.8401, 0.1242, 0.8403, 0.1218, 0.8409, 0.1214, 0.8396, 0.1243, 0.84, 0.1218, 0.8409, 0.1138, 0.8419, 0.1119, 0.837, 0.1214, 0.8396, 0.1138, 0.8419, 0.09364, 0.8446, 0.09065, 0.8295, 0.1119, 0.837, 0.09364, 0.8446, 0.01141, 0.8685, 0.0001547, 0.8079, 0.09065, 0.8295, 0.1247, 0.8401, 0.1244, 0.8405, 0.1242, 0.8403, 0.1247, 0.8401, 0.1244, 0.8405, 0.1231, 0.8419, 0.1218, 0.8409, 0.1242, 0.8403, 0.1231, 0.8419, 0.1184, 0.846, 0.1138, 0.8419, 0.1218, 0.8409, 0.1184, 0.846, 0.1057, 0.8588, 0.09364, 0.8446, 0.1138, 0.8419, 0.1057, 0.8588, 0.05464, 0.9247, 0.01141, 0.8685, 0.09364, 0.8446, 0.1247, 0.8401, 0.1248, 0.8405, 0.1244, 0.8405, 0.1247, 0.8401, 0.1248, 0.8405, 0.1252, 0.8421, 0.1231, 0.8419, 0.1244, 0.8405, 0.1252, 0.8421, 0.1266, 0.8471, 0.1184, 0.846, 0.1231, 0.8419, 0.1266, 0.8471, 0.1311, 0.863, 0.1057, 0.8588, 0.1184, 0.846, 0.1311, 0.863, 0.1566, 0.9533, 0.05464, 0.9247, 0.1057, 0.8588, 0.1247, 0.8401, 0.1251, 0.8403, 0.1248, 0.8405, 0.1247, 0.8401, 0.1251, 0.8403, 0.127, 0.8409, 0.1252, 0.8421, 0.1248, 0.8405, 0.127, 0.8409, 0.1332, 0.8419, 0.1266, 0.8471, 0.1252, 0.8421, 0.1332, 0.8419, 0.1506, 0.8463, 0.1311, 0.863, 0.1266, 0.8471, 0.1506, 0.8463, 0.2288, 0.8759, 0.1566, 0.9533, 0.1311, 0.863, 0.1247, 0.8401, 0.1252, 0.84, 0.1251, 0.8403, 0.1247, 0.8401, 0.1252, 0.84, 0.1275, 0.8393, 0.127, 0.8409, 0.1251, 0.8403, 0.1275, 0.8393, 0.135, 0.8361, 0.1332, 0.8419, 0.127, 0.8409, 0.135, 0.8361, 0.1536, 0.828, 0.1506, 0.8463, 0.1332, 0.8419, 0.1536, 0.828, 0.2364, 0.8052, 0.2288, 0.8759, 0.1506, 0.8463, 0.1247, 0.84, 0.125, 0.8398, 0.1252, 0.84, 0.1247, 0.8401, 0.125, 0.8398, 0.1272, 0.838, 0.1275, 0.8393, 0.1252, 0.84, 0.1272, 0.838, 0.1341, 0.8309, 0.135, 0.8361, 0.1275, 0.8393, 0.1341, 0.8309, 0.1484, 0.8135, 0.1536, 0.828, 0.135, 0.8361, 0.1484, 0.8135, 0.2143, 0.7476, 0.2364, 0.8052, 0.1536, 0.828, 0.1247, 0.84, 0.1248, 0.8397, 0.125, 0.8398, 0.1247, 0.84, 0.1248, 0.8397, 0.1261, 0.8368, 0.1272, 0.838, 0.125, 0.8398, 0.1261, 0.8368, 0.1295, 0.8266, 0.1341, 0.8309, 0.1272, 0.838, 0.1295, 0.8266, 0.1356, 0.8032, 0.1484, 0.8135, 0.1341, 0.8309, 0.1356, 0.8032, 0.1651, 0.708, 0.2143, 0.7476, 0.1484, 0.8135, 0.1247, 0.84, 0.1246, 0.8397, 0.1248, 0.8397, 0.1247, 0.84, 0.1246, 0.8397, 0.1237, 0.8364, 0.1261, 0.8368, 0.1248, 0.8397, 0.1237, 0.8364, 0.1208, 0.8259, 0.1295, 0.8266, 0.1261, 0.8368, 0.1208, 0.8259, 0.114, 0.8016, 0.1356, 0.8032, 0.1295, 0.8266, 0.114, 0.8016, 0.08761, 0.708, 0.1651, 0.708, 0.1356, 0.8032, 0.1247, 0.8401, 0.1247, 0.8401, 0.1247, 0.8401, 0.1247, 0.8401, 0.1247, 0.8401, 0.1247, 0.8401, 0.1247, 0.8401, 0.1247, 0.8401, 0.1247, 0.8401, 0.1247, 0.84, 0.1247, 0.84, 0.1247, 0.8401, 0.1247, 0.84, 0.1247, 0.84, 0.1247, 0.84, 0.1247, 0.84, 0.1247, 0.84, 0.1247, 0.84, 0.1247, 0.84, 0.1247, 0.84, 0.1247, 0.8401, 0.1247, 0.8401, 0.1247, 0.8401, 0.1247, 0.8401, 0.1247, 0.8401, 0.1247, 0.8401, 0.1247, 0.8401, 0.1247, 0.8401, 0.1247, 0.8401, 0.1247, 0.8401, 0.1247, 0.84, 0.1247, 0.8401, 0.1247, 0.8401, 0.1247, 0.8401, 0.1247, 0.84, 0.1247, 0.84, 0.1247, 0.8401, 0.1247, 0.8401, 0.1247, 0.84, 0.1247, 0.84, 0.1247, 0.8401, 0.1247, 0.8401, 0.1247, 0.8401, 0.1247, 0.8401, 0.1247, 0.8401, 0.1247, 0.8401, 0.1247, 0.8401, 0.1247, 0.8401, 0.1247, 0.8401, 0.1247, 0.8401, 0.1247, 0.8401, 0.1247, 0.8401, 0.1247, 0.8401, 0.1247, 0.8401, 0.1247, 0.8401, 0.1247, 0.8401, 0.1247, 0.8401, 0.1247, 0.8401, 0.1247, 0.8401, 0.1247, 0.8401, 0.1247, 0.8401, 0.1247, 0.8401, 0.1247, 0.8401, 0.1247, 0.8401, 0.1247, 0.8401, 0.1247, 0.8401, 0.1247, 0.8401, 0.1247, 0.8401, 0.1247, 0.8401, 0.1247, 0.8401, 0.1247, 0.8401, 0.1247, 0.8401, 0.1247, 0.8401, 0.1247, 0.8401, 0.1247, 0.8401, 0.1247, 0.8401, 0.1247, 0.8401, 0.1247, 0.8401, 0.1247, 0.8401, 0.1247, 0.8401, 0.1247, 0.8401, 0.1247, 0.8401, 0.1247, 0.8401, 0.1247, 0.8401, 0.1247, 0.8401, 0.1247, 0.8401, 0.1247, 0.8401, 0.1247, 0.8401, 0.1247, 0.8401, 0.1247, 0.8401, 0.1247, 0.8401, 0.1247, 0.8401, 0.1247, 0.8401, 0.1247, 0.8401, 0.1247, 0.8401, 0.1247, 0.8401, 0.1247, 0.8401, 0.1247, 0.8401, 0.1247, 0.8401, 0.1247, 0.8401, 0.1247, 0.8401, 0.1247, 0.8401, 0.1247, 0.8401, 0.1247, 0.8401, 0.1247, 0.8401, 0.1247, 0.8401, 0.1247, 0.8401, 0.1247, 0.8401, 0.1247, 0.8401, 0.1247, 0.8401, 0.1247, 0.8401, 0.1247, 0.8401, 0.1247, 0.8401, 0.1247, 0.8401, 0.1247, 0.8401, 0.1247, 0.8401, 0.1247, 0.8401, 0.1247, 0.8401, 0.1247, 0.8401, 0.1247, 0.8401, 0.1247, 0.8401, 0.1247, 0.8401, 0.1247, 0.8401, 0.1247, 0.8401, 0.1247, 0.8401, 0.1247, 0.8401, 0.1247, 0.8401, 0.1247, 0.8401, 0.1247, 0.8401, 0.1247, 0.8401, 0.1247, 0.8401, 0.1247, 0.8401, 0.1247, 0.8401, 0.1247, 0.8401, 0.1247, 0.8401, 0.1247, 0.8401, 0.1247, 0.8401, 0.1247, 0.8401, 0.1247, 0.8401, 0.1247, 0.8401, 0.1247, 0.8401, 0.1247, 0.8401, 0.1247, 0.8401, 0.1247, 0.8401, 0.1247, 0.8401, 0.1247, 0.8401, 0.1247, 0.8401, 0.1247, 0.8401, 0.1247, 0.8401, 0.1247, 0.84, 0.1247, 0.8401, 0.1247, 0.8401, 0.1247, 0.84, 0.1247, 0.84, 0.1247, 0.8401, 0.1247, 0.8401, 0.1247, 0.84, 0.1247, 0.84, 0.1247, 0.8401, 0.1247, 0.8401, 0.1247, 0.8401, 0.1247, 0.8401, 0.1247, 0.8401, 0.1247, 0.8401, 0.1247, 0.8401, 0.1247, 0.84, 0.1247, 0.8401, 0.1247, 0.8401, 0.1247, 0.84, 0.1247, 0.84, 0.1247, 0.84, 0.1247, 0.8401, 0.1247, 0.84, 0.1247, 0.84, 0.1247, 0.84, 0.1247, 0.84, 0.1247, 0.84, 0.1247, 0.84, 0.1247, 0.84, 0.1247, 0.84, 0.1247, 0.8401, 0.1247, 0.8401, 0.1247, 0.8401, 0.1247, 0.8401, 0.1247, 0.8401, 0.1247, 0.8401, 0.1247, 0.84, 0.1247, 0.8401, 0.1247, 0.8401, 0.1247, 0.84, 0.1247, 0.84, 0.1247, 0.84, 0.1247, 0.84, 0.1247, 0.84, 0.1247, 0.84, 0.1247, 0.84, 0.1247, 0.84, 0.1247, 0.84, 0.1247, 0.84, 0.1247, 0.84, 0.8726, 0.7047, 0.8645, 0.7088, 0.862, 0.706, 0.8688, 0.6992, 0.8645, 0.7088, 0.858, 0.712, 0.8571, 0.7109, 0.862, 0.706, 0.858, 0.712, 0.8564, 0.7128, 0.8559, 0.7121, 0.8571, 0.7109, 0.8564, 0.7128, 0.8557, 0.7131, 0.8554, 0.7125, 0.8559, 0.7121, 0.8557, 0.7131, 0.8539, 0.7139, 0.8554, 0.7125, 0.8744, 0.7109, 0.8659, 0.7121, 0.8645, 0.7088, 0.8726, 0.7047, 0.8659, 0.7121, 0.8584, 0.7133, 0.858, 0.712, 0.8645, 0.7088, 0.8584, 0.7133, 0.8566, 0.7136, 0.8564, 0.7128, 0.858, 0.712, 0.8566, 0.7136, 0.8559, 0.7137, 0.8557, 0.7131, 0.8564, 0.7128, 0.8559, 0.7137, 0.8539, 0.7139, 0.8557, 0.7131, 0.8745, 0.7172, 0.8656, 0.7157, 0.8659, 0.7121, 0.8744, 0.7109, 0.8656, 0.7157, 0.8583, 0.7147, 0.8584, 0.7133, 0.8659, 0.7121, 0.8583, 0.7147, 0.8566, 0.7144, 0.8566, 0.7136, 0.8584, 0.7133, 0.8566, 0.7144, 0.8559, 0.7143, 0.8559, 0.7137, 0.8566, 0.7136, 0.8559, 0.7143, 0.8539, 0.7139, 0.8559, 0.7137, 0.8726, 0.7233, 0.8643, 0.719, 0.8656, 0.7157, 0.8745, 0.7172, 0.8643, 0.719, 0.8579, 0.716, 0.8583, 0.7147, 0.8656, 0.7157, 0.8579, 0.716, 0.8563, 0.7152, 0.8566, 0.7144, 0.8583, 0.7147, 0.8563, 0.7152, 0.8557, 0.7149, 0.8559, 0.7143, 0.8566, 0.7144, 0.8557, 0.7149, 0.8539, 0.7139, 0.8559, 0.7143, 0.8687, 0.7288, 0.8619, 0.7219, 0.8643, 0.719, 0.8726, 0.7233, 0.8619, 0.7219, 0.857, 0.7171, 0.8579, 0.716, 0.8643, 0.719, 0.857, 0.7171, 0.8558, 0.7159, 0.8563, 0.7152, 0.8579, 0.716, 0.8558, 0.7159, 0.8553, 0.7154, 0.8557, 0.7149, 0.8563, 0.7152, 0.8553, 0.7154, 0.8539, 0.7139, 0.8557, 0.7149, 0.8447, 0.6952, 0.8489, 0.7034, 0.846, 0.7059, 0.8392, 0.6991, 0.8489, 0.7034, 0.852, 0.7099, 0.8509, 0.7108, 0.846, 0.7059, 0.852, 0.7099, 0.8528, 0.7115, 0.8521, 0.712, 0.8509, 0.7108, 0.8528, 0.7115, 0.8531, 0.7121, 0.8526, 0.7125, 0.8521, 0.712, 0.8531, 0.7121, 0.8539, 0.7139, 0.8526, 0.7125, 0.8509, 0.6934, 0.8522, 0.702, 0.8489, 0.7034, 0.8447, 0.6952, 0.8522, 0.702, 0.8533, 0.7094, 0.852, 0.7099, 0.8489, 0.7034, 0.8533, 0.7094, 0.8536, 0.7113, 0.8528, 0.7115, 0.852, 0.7099, 0.8536, 0.7113, 0.8537, 0.7119, 0.8531, 0.7121, 0.8528, 0.7115, 0.8537, 0.7119, 0.8539, 0.7139, 0.8531, 0.7121, 0.8572, 0.6933, 0.8557, 0.7022, 0.8522, 0.702, 0.8509, 0.6934, 0.8557, 0.7022, 0.8547, 0.7095, 0.8533, 0.7094, 0.8522, 0.702, 0.8547, 0.7095, 0.8544, 0.7113, 0.8536, 0.7113, 0.8533, 0.7094, 0.8544, 0.7113, 0.8543, 0.7119, 0.8537, 0.7119, 0.8536, 0.7113, 0.8543, 0.7119, 0.8539, 0.7139, 0.8537, 0.7119, 0.8633, 0.6953, 0.859, 0.7035, 0.8557, 0.7022, 0.8572, 0.6933, 0.859, 0.7035, 0.856, 0.71, 0.8547, 0.7095, 0.8557, 0.7022, 0.856, 0.71, 0.8552, 0.7115, 0.8544, 0.7113, 0.8547, 0.7095, 0.8552, 0.7115, 0.8549, 0.7121, 0.8543, 0.7119, 0.8544, 0.7113, 0.8549, 0.7121, 0.8539, 0.7139, 0.8543, 0.7119, 0.8688, 0.6992, 0.862, 0.706, 0.859, 0.7035, 0.8633, 0.6953, 0.862, 0.706, 0.8571, 0.7109, 0.856, 0.71, 0.859, 0.7035, 0.8571, 0.7109, 0.8559, 0.7121, 0.8552, 0.7115, 0.856, 0.71, 0.8559, 0.7121, 0.8554, 0.7125, 0.8549, 0.7121, 0.8552, 0.7115, 0.8554, 0.7125, 0.8539, 0.7139, 0.8549, 0.7121, 0.8352, 0.7231, 0.8434, 0.719, 0.8459, 0.7219, 0.8391, 0.7287, 0.8434, 0.719, 0.8499, 0.7158, 0.8508, 0.717, 0.8459, 0.7219, 0.8499, 0.7158, 0.8515, 0.7151, 0.852, 0.7158, 0.8508, 0.717, 0.8515, 0.7151, 0.8521, 0.7148, 0.8525, 0.7153, 0.852, 0.7158, 0.8521, 0.7148, 0.8539, 0.7139, 0.8525, 0.7153, 0.8334, 0.717, 0.842, 0.7157, 0.8434, 0.719, 0.8352, 0.7231, 0.842, 0.7157, 0.8495, 0.7145, 0.8499, 0.7158, 0.8434, 0.719, 0.8495, 0.7145, 0.8513, 0.7143, 0.8515, 0.7151, 0.8499, 0.7158, 0.8513, 0.7143, 0.8519, 0.7142, 0.8521, 0.7148, 0.8515, 0.7151, 0.8519, 0.7142, 0.8539, 0.7139, 0.8521, 0.7148, 0.8334, 0.7107, 0.8423, 0.7122, 0.842, 0.7157, 0.8334, 0.717, 0.8423, 0.7122, 0.8495, 0.7131, 0.8495, 0.7145, 0.842, 0.7157, 0.8495, 0.7131, 0.8513, 0.7134, 0.8513, 0.7143, 0.8495, 0.7145, 0.8513, 0.7134, 0.8519, 0.7136, 0.8519, 0.7142, 0.8513, 0.7143, 0.8519, 0.7136, 0.8539, 0.7139, 0.8519, 0.7142, 0.8353, 0.7046, 0.8435, 0.7088, 0.8423, 0.7122, 0.8334, 0.7107, 0.8435, 0.7088, 0.85, 0.7118, 0.8495, 0.7131, 0.8423, 0.7122, 0.85, 0.7118, 0.8516, 0.7127, 0.8513, 0.7134, 0.8495, 0.7131, 0.8516, 0.7127, 0.8522, 0.713, 0.8519, 0.7136, 0.8513, 0.7134, 0.8522, 0.713, 0.8539, 0.7139, 0.8519, 0.7136, 0.8392, 0.6991, 0.846, 0.7059, 0.8435, 0.7088, 0.8353, 0.7046, 0.846, 0.7059, 0.8509, 0.7108, 0.85, 0.7118, 0.8435, 0.7088, 0.8509, 0.7108, 0.8521, 0.712, 0.8516, 0.7127, 0.85, 0.7118, 0.8521, 0.712, 0.8526, 0.7125, 0.8522, 0.713, 0.8516, 0.7127, 0.8526, 0.7125, 0.8539, 0.7139, 0.8522, 0.713, 0.8632, 0.7326, 0.859, 0.7245, 0.8619, 0.7219, 0.8687, 0.7288, 0.859, 0.7245, 0.8559, 0.7179, 0.857, 0.7171, 0.8619, 0.7219, 0.8559, 0.7179, 0.8551, 0.7164, 0.8558, 0.7159, 0.857, 0.7171, 0.8551, 0.7164, 0.8548, 0.7157, 0.8553, 0.7154, 0.8558, 0.7159, 0.8548, 0.7157, 0.8539, 0.7139, 0.8553, 0.7154, 0.857, 0.7344, 0.8557, 0.7259, 0.859, 0.7245, 0.8632, 0.7326, 0.8557, 0.7259, 0.8545, 0.7184, 0.8559, 0.7179, 0.859, 0.7245, 0.8545, 0.7184, 0.8543, 0.7166, 0.8551, 0.7164, 0.8559, 0.7179, 0.8543, 0.7166, 0.8542, 0.7159, 0.8548, 0.7157, 0.8551, 0.7164, 0.8542, 0.7159, 0.8539, 0.7139, 0.8548, 0.7157, 0.8507, 0.7345, 0.8522, 0.7256, 0.8557, 0.7259, 0.857, 0.7344, 0.8522, 0.7256, 0.8531, 0.7183, 0.8545, 0.7184, 0.8557, 0.7259, 0.8531, 0.7183, 0.8535, 0.7166, 0.8543, 0.7166, 0.8545, 0.7184, 0.8535, 0.7166, 0.8536, 0.7159, 0.8542, 0.7159, 0.8543, 0.7166, 0.8536, 0.7159, 0.8539, 0.7139, 0.8542, 0.7159, 0.8446, 0.7326, 0.8488, 0.7243, 0.8522, 0.7256, 0.8507, 0.7345, 0.8488, 0.7243, 0.8519, 0.7178, 0.8531, 0.7183, 0.8522, 0.7256, 0.8519, 0.7178, 0.8527, 0.7163, 0.8535, 0.7166, 0.8531, 0.7183, 0.8527, 0.7163, 0.853, 0.7157, 0.8536, 0.7159, 0.8535, 0.7166, 0.853, 0.7157, 0.8539, 0.7139, 0.8536, 0.7159, 0.8391, 0.7287, 0.8459, 0.7219, 0.8488, 0.7243, 0.8446, 0.7326, 0.8459, 0.7219, 0.8508, 0.717, 0.8519, 0.7178, 0.8488, 0.7243, 0.8508, 0.717, 0.852, 0.7158, 0.8527, 0.7163, 0.8519, 0.7178, 0.852, 0.7158, 0.8525, 0.7153, 0.853, 0.7157, 0.8527, 0.7163, 0.8525, 0.7153, 0.8539, 0.7139, 0.853, 0.7157, 0.9859, 0.6483, 0.9737, 0.6543, 0.9481, 0.6195, 0.9578, 0.6097, 0.9737, 0.6543, 0.9498, 0.6662, 0.9294, 0.6383, 0.9481, 0.6195, 0.9498, 0.6662, 0.9202, 0.6809, 0.9061, 0.6616, 0.9294, 0.6383, 0.9202, 0.6809, 0.8921, 0.695, 0.8841, 0.6838, 0.9061, 0.6616, 0.8921, 0.695, 0.8726, 0.7047, 0.8688, 0.6992, 0.8841, 0.6838, 0.9998, 0.6915, 0.9864, 0.6936, 0.9737, 0.6543, 0.9859, 0.6483, 0.9864, 0.6936, 0.96, 0.6976, 0.9498, 0.6662, 0.9737, 0.6543, 0.96, 0.6976, 0.9273, 0.7026, 0.9202, 0.6809, 0.9498, 0.6662, 0.9273, 0.7026, 0.8961, 0.7075, 0.8921, 0.695, 0.9202, 0.6809, 0.8961, 0.7075, 0.8744, 0.7109, 0.8726, 0.7047, 0.8921, 0.695, 0.9998, 0.7362, 0.9865, 0.7342, 0.9864, 0.6936, 0.9998, 0.6915, 0.9865, 0.7342, 0.9601, 0.7301, 0.96, 0.6976, 0.9864, 0.6936, 0.9601, 0.7301, 0.9273, 0.7252, 0.9273, 0.7026, 0.96, 0.6976, 0.9273, 0.7252, 0.8961, 0.7204, 0.8961, 0.7075, 0.9273, 0.7026, 0.8961, 0.7204, 0.8745, 0.7172, 0.8744, 0.7109, 0.8961, 0.7075, 0.986, 0.7793, 0.9738, 0.7733, 0.9865, 0.7342, 0.9998, 0.7362, 0.9738, 0.7733, 0.9499, 0.7615, 0.9601, 0.7301, 0.9865, 0.7342, 0.9499, 0.7615, 0.9203, 0.7468, 0.9273, 0.7252, 0.9601, 0.7301, 0.9203, 0.7468, 0.8921, 0.7329, 0.8961, 0.7204, 0.9273, 0.7252, 0.8921, 0.7329, 0.8726, 0.7233, 0.8745, 0.7172, 0.8961, 0.7204, 0.9581, 0.8178, 0.9484, 0.8081, 0.9738, 0.7733, 0.986, 0.7793, 0.9484, 0.8081, 0.9296, 0.7894, 0.9499, 0.7615, 0.9738, 0.7733, 0.9296, 0.7894, 0.9062, 0.7661, 0.9203, 0.7468, 0.9499, 0.7615, 0.9062, 0.7661, 0.884, 0.744, 0.8921, 0.7329, 0.9203, 0.7468, 0.884, 0.744, 0.8687, 0.7288, 0.8726, 0.7233, 0.8921, 0.7329, 0.7883, 0.5819, 0.7944, 0.5942, 0.7595, 0.6197, 0.7497, 0.61, 0.7944, 0.5942, 0.8062, 0.6181, 0.7783, 0.6384, 0.7595, 0.6197, 0.8062, 0.6181, 0.8209, 0.6476, 0.8016, 0.6617, 0.7783, 0.6384, 0.8209, 0.6476, 0.835, 0.6757, 0.8238, 0.6838, 0.8016, 0.6617, 0.835, 0.6757, 0.8447, 0.6952, 0.8392, 0.6991, 0.8238, 0.6838, 0.8315, 0.568, 0.8336, 0.5815, 0.7944, 0.5942, 0.7883, 0.5819, 0.8336, 0.5815, 0.8376, 0.6079, 0.8062, 0.6181, 0.7944, 0.5942, 0.8376, 0.6079, 0.8427, 0.6406, 0.8209, 0.6476, 0.8062, 0.6181, 0.8427, 0.6406, 0.8475, 0.6717, 0.835, 0.6757, 0.8209, 0.6476, 0.8475, 0.6717, 0.8509, 0.6934, 0.8447, 0.6952, 0.835, 0.6757, 0.8762, 0.568, 0.8742, 0.5814, 0.8336, 0.5815, 0.8315, 0.568, 0.8742, 0.5814, 0.8702, 0.6078, 0.8376, 0.6079, 0.8336, 0.5815, 0.8702, 0.6078, 0.8652, 0.6406, 0.8427, 0.6406, 0.8376, 0.6079, 0.8652, 0.6406, 0.8605, 0.6717, 0.8475, 0.6717, 0.8427, 0.6406, 0.8605, 0.6717, 0.8572, 0.6933, 0.8509, 0.6934, 0.8475, 0.6717, 0.9193, 0.5819, 0.9133, 0.5941, 0.8742, 0.5814, 0.8762, 0.568, 0.9133, 0.5941, 0.9015, 0.618, 0.8702, 0.6078, 0.8742, 0.5814, 0.9015, 0.618, 0.8869, 0.6476, 0.8652, 0.6406, 0.8702, 0.6078, 0.8869, 0.6476, 0.8729, 0.6757, 0.8605, 0.6717, 0.8652, 0.6406, 0.8729, 0.6757, 0.8633, 0.6953, 0.8572, 0.6933, 0.8605, 0.6717, 0.9578, 0.6097, 0.9481, 0.6195, 0.9133, 0.5941, 0.9193, 0.5819, 0.9481, 0.6195, 0.9294, 0.6383, 0.9015, 0.618, 0.9133, 0.5941, 0.9294, 0.6383, 0.9061, 0.6616, 0.8869, 0.6476, 0.9015, 0.618, 0.9061, 0.6616, 0.8841, 0.6838, 0.8729, 0.6757, 0.8869, 0.6476, 0.8841, 0.6838, 0.8688, 0.6992, 0.8633, 0.6953, 0.8729, 0.6757, 0.722, 0.7796, 0.7342, 0.7735, 0.7597, 0.8084, 0.75, 0.8181, 0.7342, 0.7735, 0.7581, 0.7617, 0.7785, 0.7896, 0.7597, 0.8084, 0.7581, 0.7617, 0.7877, 0.7469, 0.8017, 0.7662, 0.7785, 0.7896, 0.7877, 0.7469, 0.8157, 0.7329, 0.8238, 0.744, 0.8017, 0.7662, 0.8157, 0.7329, 0.8352, 0.7231, 0.8391, 0.7287, 0.8238, 0.744, 0.708, 0.7363, 0.7215, 0.7343, 0.7342, 0.7735, 0.722, 0.7796, 0.7215, 0.7343, 0.7479, 0.7303, 0.7581, 0.7617, 0.7342, 0.7735, 0.7479, 0.7303, 0.7806, 0.7252, 0.7877, 0.7469, 0.7581, 0.7617, 0.7806, 0.7252, 0.8117, 0.7204, 0.8157, 0.7329, 0.7877, 0.7469, 0.8117, 0.7204, 0.8334, 0.717, 0.8352, 0.7231, 0.8157, 0.7329, 0.708, 0.6916, 0.7214, 0.6937, 0.7215, 0.7343, 0.708, 0.7363, 0.7214, 0.6937, 0.7478, 0.6977, 0.7479, 0.7303, 0.7215, 0.7343, 0.7478, 0.6977, 0.7806, 0.7027, 0.7806, 0.7252, 0.7479, 0.7303, 0.7806, 0.7027, 0.8117, 0.7074, 0.8117, 0.7204, 0.7806, 0.7252, 0.8117, 0.7074, 0.8334, 0.7107, 0.8334, 0.717, 0.8117, 0.7204, 0.7219, 0.6486, 0.7341, 0.6546, 0.7214, 0.6937, 0.708, 0.6916, 0.7341, 0.6546, 0.758, 0.6663, 0.7478, 0.6977, 0.7214, 0.6937, 0.758, 0.6663, 0.7876, 0.681, 0.7806, 0.7027, 0.7478, 0.6977, 0.7876, 0.681, 0.8158, 0.6949, 0.8117, 0.7074, 0.7806, 0.7027, 0.8158, 0.6949, 0.8353, 0.7046, 0.8334, 0.7107, 0.8117, 0.7074, 0.7497, 0.61, 0.7595, 0.6197, 0.7341, 0.6546, 0.7219, 0.6486, 0.7595, 0.6197, 0.7783, 0.6384, 0.758, 0.6663, 0.7341, 0.6546, 0.7783, 0.6384, 0.8016, 0.6617, 0.7876, 0.681, 0.758, 0.6663, 0.8016, 0.6617, 0.8238, 0.6838, 0.8158, 0.6949, 0.7876, 0.681, 0.8238, 0.6838, 0.8392, 0.6991, 0.8353, 0.7046, 0.8158, 0.6949, 0.9196, 0.8459, 0.9135, 0.8337, 0.9484, 0.8081, 0.9581, 0.8178, 0.9135, 0.8337, 0.9017, 0.8098, 0.9296, 0.7894, 0.9484, 0.8081, 0.9017, 0.8098, 0.8869, 0.7802, 0.9062, 0.7661, 0.9296, 0.7894, 0.8869, 0.7802, 0.8729, 0.7521, 0.884, 0.744, 0.9062, 0.7661, 0.8729, 0.7521, 0.8632, 0.7326, 0.8687, 0.7288, 0.884, 0.744, 0.8763, 0.8598, 0.8743, 0.8463, 0.9135, 0.8337, 0.9196, 0.8459, 0.8743, 0.8463, 0.8703, 0.82, 0.9017, 0.8098, 0.9135, 0.8337, 0.8703, 0.82, 0.8652, 0.7872, 0.8869, 0.7802, 0.9017, 0.8098, 0.8652, 0.7872, 0.8604, 0.7561, 0.8729, 0.7521, 0.8869, 0.7802, 0.8604, 0.7561, 0.857, 0.7344, 0.8632, 0.7326, 0.8729, 0.7521, 0.8316, 0.8598, 0.8337, 0.8465, 0.8743, 0.8463, 0.8763, 0.8598, 0.8337, 0.8465, 0.8377, 0.82, 0.8703, 0.82, 0.8743, 0.8463, 0.8377, 0.82, 0.8427, 0.7873, 0.8652, 0.7872, 0.8703, 0.82, 0.8427, 0.7873, 0.8474, 0.7561, 0.8604, 0.7561, 0.8652, 0.7872, 0.8474, 0.7561, 0.8507, 0.7345, 0.857, 0.7344, 0.8604, 0.7561, 0.7886, 0.846, 0.7946, 0.8338, 0.8337, 0.8465, 0.8316, 0.8598, 0.7946, 0.8338, 0.8063, 0.8099, 0.8377, 0.82, 0.8337, 0.8465, 0.8063, 0.8099, 0.821, 0.7802, 0.8427, 0.7873, 0.8377, 0.82, 0.821, 0.7802, 0.8349, 0.7521, 0.8474, 0.7561, 0.8427, 0.7873, 0.8349, 0.7521, 0.8446, 0.7326, 0.8507, 0.7345, 0.8474, 0.7561, 0.75, 0.8181, 0.7597, 0.8084, 0.7946, 0.8338, 0.7886, 0.846, 0.7597, 0.8084, 0.7785, 0.7896, 0.8063, 0.8099, 0.7946, 0.8338, 0.7785, 0.7896, 0.8017, 0.7662, 0.821, 0.7802, 0.8063, 0.8099, 0.8017, 0.7662, 0.8238, 0.744, 0.8349, 0.7521, 0.821, 0.7802, 0.8238, 0.744, 0.8391, 0.7287, 0.8446, 0.7326, 0.8349, 0.7521, 0.416, 0.3217, 0.414, 0.3228, 0.4009, 0.3055, 0.4025, 0.3038, 0.414, 0.3228, 0.4096, 0.3251, 0.3975, 0.309, 0.4009, 0.3055, 0.4096, 0.3251, 0.4, 0.3301, 0.3899, 0.3168, 0.3975, 0.309, 0.4, 0.3301, 0.3823, 0.3393, 0.3761, 0.3311, 0.3899, 0.3168, 0.3823, 0.3393, 0.3539, 0.3539, 0.3761, 0.3311, 0.4234, 0.342, 0.4211, 0.3425, 0.414, 0.3228, 0.416, 0.3217, 0.4211, 0.3425, 0.4162, 0.3433, 0.4096, 0.3251, 0.414, 0.3228, 0.4162, 0.3433, 0.4053, 0.3452, 0.4, 0.3301, 0.4096, 0.3251, 0.4053, 0.3452, 0.3855, 0.3486, 0.3823, 0.3393, 0.4, 0.3301, 0.3855, 0.3486, 0.3539, 0.3539, 0.3823, 0.3393, 0.4238, 0.3636, 0.4216, 0.3633, 0.4211, 0.3425, 0.4234, 0.342, 0.4216, 0.3633, 0.4166, 0.3626, 0.4162, 0.3433, 0.4211, 0.3425, 0.4166, 0.3626, 0.4056, 0.361, 0.4053, 0.3452, 0.4162, 0.3433, 0.4056, 0.361, 0.3856, 0.3583, 0.3855, 0.3486, 0.4053, 0.3452, 0.3856, 0.3583, 0.3539, 0.3539, 0.3855, 0.3486, 0.417, 0.3841, 0.415, 0.3831, 0.4216, 0.3633, 0.4238, 0.3636, 0.415, 0.3831, 0.4106, 0.381, 0.4166, 0.3626, 0.4216, 0.3633, 0.4106, 0.381, 0.4008, 0.3763, 0.4056, 0.361, 0.4166, 0.3626, 0.4008, 0.3763, 0.3827, 0.3677, 0.3856, 0.3583, 0.4056, 0.361, 0.3827, 0.3677, 0.3539, 0.3539, 0.3856, 0.3583, 0.404, 0.4025, 0.4024, 0.4009, 0.415, 0.3831, 0.417, 0.3841, 0.4024, 0.4009, 0.3989, 0.3975, 0.4106, 0.381, 0.415, 0.3831, 0.3989, 0.3975, 0.3911, 0.3899, 0.4008, 0.3763, 0.4106, 0.381, 0.3911, 0.3899, 0.3768, 0.3761, 0.3827, 0.3677, 0.4008, 0.3763, 0.3768, 0.3761, 0.3539, 0.3539, 0.3827, 0.3677, 0.3217, 0.2919, 0.3228, 0.2939, 0.3055, 0.307, 0.3038, 0.3054, 0.3228, 0.2939, 0.3251, 0.2982, 0.309, 0.3104, 0.3055, 0.307, 0.3251, 0.2982, 0.3301, 0.3079, 0.3168, 0.318, 0.309, 0.3104, 0.3301, 0.3079, 0.3393, 0.3256, 0.3311, 0.3318, 0.3168, 0.318, 0.3393, 0.3256, 0.3539, 0.3539, 0.3311, 0.3318, 0.342, 0.2845, 0.3425, 0.2868, 0.3228, 0.2939, 0.3217, 0.2919, 0.3425, 0.2868, 0.3433, 0.2917, 0.3251, 0.2982, 0.3228, 0.2939, 0.3433, 0.2917, 0.3452, 0.3026, 0.3301, 0.3079, 0.3251, 0.2982, 0.3452, 0.3026, 0.3486, 0.3224, 0.3393, 0.3256, 0.3301, 0.3079, 0.3486, 0.3224, 0.3539, 0.3539, 0.3393, 0.3256, 0.3636, 0.2841, 0.3633, 0.2863, 0.3425, 0.2868, 0.342, 0.2845, 0.3633, 0.2863, 0.3626, 0.2913, 0.3433, 0.2917, 0.3425, 0.2868, 0.3626, 0.2913, 0.361, 0.3023, 0.3452, 0.3026, 0.3433, 0.2917, 0.361, 0.3023, 0.3583, 0.3223, 0.3486, 0.3224, 0.3452, 0.3026, 0.3583, 0.3223, 0.3539, 0.3539, 0.3486, 0.3224, 0.3841, 0.2909, 0.3831, 0.2929, 0.3633, 0.2863, 0.3636, 0.2841, 0.3831, 0.2929, 0.381, 0.2973, 0.3626, 0.2913, 0.3633, 0.2863, 0.381, 0.2973, 0.3763, 0.3071, 0.361, 0.3023, 0.3626, 0.2913, 0.3763, 0.3071, 0.3677, 0.3251, 0.3583, 0.3223, 0.361, 0.3023, 0.3677, 0.3251, 0.3539, 0.3539, 0.3583, 0.3223, 0.4025, 0.3038, 0.4009, 0.3055, 0.3831, 0.2929, 0.3841, 0.2909, 0.4009, 0.3055, 0.3975, 0.309, 0.381, 0.2973, 0.3831, 0.2929, 0.3975, 0.309, 0.3899, 0.3168, 0.3763, 0.3071, 0.381, 0.2973, 0.3899, 0.3168, 0.3761, 0.3311, 0.3677, 0.3251, 0.3763, 0.3071, 0.3761, 0.3311, 0.3539, 0.3539, 0.3677, 0.3251, 0.2919, 0.3861, 0.2939, 0.3851, 0.307, 0.4024, 0.3054, 0.404, 0.2939, 0.3851, 0.2982, 0.3828, 0.3104, 0.3989, 0.307, 0.4024, 0.2982, 0.3828, 0.3079, 0.3778, 0.318, 0.3911, 0.3104, 0.3989, 0.3079, 0.3778, 0.3256, 0.3686, 0.3318, 0.3768, 0.318, 0.3911, 0.3256, 0.3686, 0.3539, 0.3539, 0.3318, 0.3768, 0.2845, 0.3658, 0.2868, 0.3654, 0.2939, 0.3851, 0.2919, 0.3861, 0.2868, 0.3654, 0.2917, 0.3645, 0.2982, 0.3828, 0.2939, 0.3851, 0.2917, 0.3645, 0.3026, 0.3627, 0.3079, 0.3778, 0.2982, 0.3828, 0.3026, 0.3627, 0.3224, 0.3593, 0.3256, 0.3686, 0.3079, 0.3778, 0.3224, 0.3593, 0.3539, 0.3539, 0.3256, 0.3686, 0.2841, 0.3443, 0.2863, 0.3446, 0.2868, 0.3654, 0.2845, 0.3658, 0.2863, 0.3446, 0.2913, 0.3453, 0.2917, 0.3645, 0.2868, 0.3654, 0.2913, 0.3453, 0.3023, 0.3469, 0.3026, 0.3627, 0.2917, 0.3645, 0.3023, 0.3469, 0.3223, 0.3496, 0.3224, 0.3593, 0.3026, 0.3627, 0.3223, 0.3496, 0.3539, 0.3539, 0.3224, 0.3593, 0.2909, 0.3237, 0.2929, 0.3247, 0.2863, 0.3446, 0.2841, 0.3443, 0.2929, 0.3247, 0.2973, 0.3269, 0.2913, 0.3453, 0.2863, 0.3446, 0.2973, 0.3269, 0.3071, 0.3316, 0.3023, 0.3469, 0.2913, 0.3453, 0.3071, 0.3316, 0.3251, 0.3402, 0.3223, 0.3496, 0.3023, 0.3469, 0.3251, 0.3402, 0.3539, 0.3539, 0.3223, 0.3496, 0.3038, 0.3054, 0.3055, 0.307, 0.2929, 0.3247, 0.2909, 0.3237, 0.3055, 0.307, 0.309, 0.3104, 0.2973, 0.3269, 0.2929, 0.3247, 0.309, 0.3104, 0.3168, 0.318, 0.3071, 0.3316, 0.2973, 0.3269, 0.3168, 0.318, 0.3311, 0.3318, 0.3251, 0.3402, 0.3071, 0.3316, 0.3311, 0.3318, 0.3539, 0.3539, 0.3251, 0.3402, 0.3861, 0.416, 0.3851, 0.414, 0.4024, 0.4009, 0.404, 0.4025, 0.3851, 0.414, 0.3828, 0.4096, 0.3989, 0.3975, 0.4024, 0.4009, 0.3828, 0.4096, 0.3778, 0.4, 0.3911, 0.3899, 0.3989, 0.3975, 0.3778, 0.4, 0.3686, 0.3823, 0.3768, 0.3761, 0.3911, 0.3899, 0.3686, 0.3823, 0.3539, 0.3539, 0.3768, 0.3761, 0.3658, 0.4234, 0.3654, 0.4211, 0.3851, 0.414, 0.3861, 0.416, 0.3654, 0.4211, 0.3645, 0.4162, 0.3828, 0.4096, 0.3851, 0.414, 0.3645, 0.4162, 0.3627, 0.4053, 0.3778, 0.4, 0.3828, 0.4096, 0.3627, 0.4053, 0.3593, 0.3855, 0.3686, 0.3823, 0.3778, 0.4, 0.3593, 0.3855, 0.3539, 0.3539, 0.3686, 0.3823, 0.3443, 0.4238, 0.3446, 0.4216, 0.3654, 0.4211, 0.3658, 0.4234, 0.3446, 0.4216, 0.3453, 0.4166, 0.3645, 0.4162, 0.3654, 0.4211, 0.3453, 0.4166, 0.3469, 0.4056, 0.3627, 0.4053, 0.3645, 0.4162, 0.3469, 0.4056, 0.3496, 0.3856, 0.3593, 0.3855, 0.3627, 0.4053, 0.3496, 0.3856, 0.3539, 0.3539, 0.3593, 0.3855, 0.3237, 0.417, 0.3247, 0.415, 0.3446, 0.4216, 0.3443, 0.4238, 0.3247, 0.415, 0.3269, 0.4106, 0.3453, 0.4166, 0.3446, 0.4216, 0.3269, 0.4106, 0.3316, 0.4008, 0.3469, 0.4056, 0.3453, 0.4166, 0.3316, 0.4008, 0.3402, 0.3827, 0.3496, 0.3856, 0.3469, 0.4056, 0.3402, 0.3827, 0.3539, 0.3539, 0.3496, 0.3856, 0.3054, 0.404, 0.307, 0.4024, 0.3247, 0.415, 0.3237, 0.417, 0.307, 0.4024, 0.3104, 0.3989, 0.3269, 0.4106, 0.3247, 0.415, 0.3104, 0.3989, 0.318, 0.3911, 0.3316, 0.4008, 0.3269, 0.4106, 0.318, 0.3911, 0.3318, 0.3768, 0.3402, 0.3827, 0.3316, 0.4008, 0.3318, 0.3768, 0.3539, 0.3539, 0.3402, 0.3827])
me_teapot.use_remesh_preserve_volume = False
me_teapot.use_remesh_preserve_attributes = False
me_teapot.use_mirror_vertex_groups = False
me_teapot.update()

# ---- objects
ob_teapot = bpy.data.objects.new('Teapot', me_teapot)

# ---- transforms, parenting, visibility, modifiers, constraints
ob_teapot.location = (0.0, 0.0, 0.0)
ob_teapot.scale = (0.5, 0.5, 0.5)
ob_teapot.lineart.crease_threshold = 0.0

# ---- collection membership
col_collection_1.objects.link(ob_teapot)

# ---- scene / render settings (as saved in the file)
scene.frame_start = 1; scene.frame_end = 250; scene.frame_set(1)
scene.render.engine = 'BLENDER_EEVEE_NEXT'
scene.render.resolution_percentage = 50
scene.render.dither_intensity = 0.0
scene.cycles.use_denoising = False
scene.cycles.samples = 10
scene.cycles.sampling_pattern = 'TABULATED_SOBOL'
scene.cycles.light_sampling_threshold = 0.0
scene.cycles.use_adaptive_sampling = False
scene.cycles.use_light_tree = False
scene.cycles.blur_glossy = 0.0
scene.cycles.pixel_filter_type = 'GAUSSIAN'
scene.cycles.sample_clamp_indirect = 0.0
scene.view_settings.view_transform = 'Standard'
bpy.context.view_layer.update()

# ---- added for rendering (the .blend has no active camera and no usable light): camera, sun
cam_auto = bpy.data.cameras.new('AutoCamera')
cam_auto.lens = 50.0
cam_auto.sensor_width = 36.0
cam_auto.clip_end = 1000.0
ob_auto_camera = bpy.data.objects.new('AutoCamera', cam_auto)
scene.collection.objects.link(ob_auto_camera)
ob_auto_camera.location = (3.90414, -4.55477, 3.82402)
ob_auto_camera.rotation_euler = (1.09748, -7.21219e-08, 0.694738)
scene.camera = ob_auto_camera
light_auto_sun = bpy.data.lights.new('AutoSun', 'SUN')
light_auto_sun.energy = 3.0
light_auto_sun.angle = 0.0523599
ob_auto_sun = bpy.data.objects.new('AutoSun', light_auto_sun)
scene.collection.objects.link(ob_auto_sun)
ob_auto_sun.rotation_euler = (0.872665, 0.174533, 0.523599)
bpy.context.view_layer.update()
